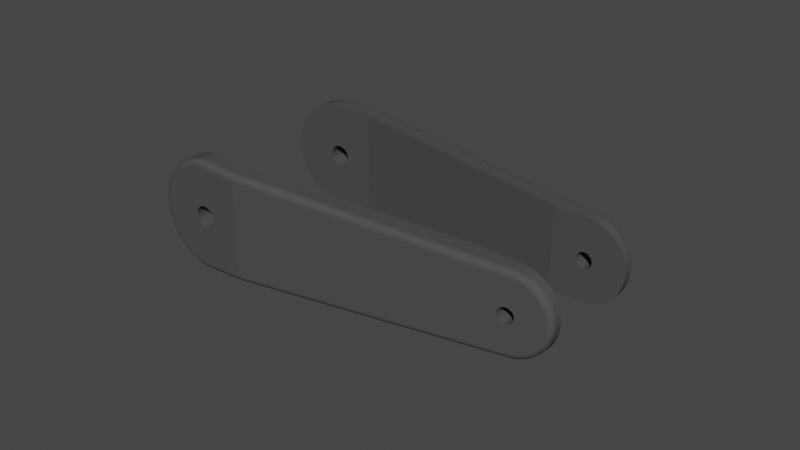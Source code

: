 # Source: upper_lleg.blend  (saved by Blender 2.83.19; exported with 4.5.12 LTS)
import bpy
from mathutils import Matrix  # noqa: F401  (used for matrix-valued properties, if any)

bpy.ops.wm.read_factory_settings(use_empty=True)
scene = bpy.context.scene
scene.name = 'Scene'

# ---- collections
col_upper_lleg = bpy.data.collections.new('upper_lleg'); scene.collection.children.link(col_upper_lleg)

# ---- materials (node trees are filled in below, after node groups)
mat_mattblack = bpy.data.materials.new('MattBlack')
mat_mattblack.alpha_threshold = 0.0
mat_mattblack.use_transparent_shadow = False
mat_mattblack.line_color = (0.0, 0.0, 0.0, 1.0)

# ---- material node trees
mat_mattblack.use_nodes = True; mat_mattblack.node_tree.nodes.clear()
_N = mat_mattblack.node_tree.nodes; _L = mat_mattblack.node_tree.links
n0 = _N.new('ShaderNodeOutputMaterial'); n0.name = 'Material Output'; n0.location = (300, 300)
n1 = _N.new('ShaderNodeBsdfPrincipled'); n1.name = 'Principled BSDF'; n1.location = (10, 300)
n1.distribution = 'GGX'
n1.subsurface_method = 'BURLEY'
n1.inputs[0].default_value = (0.07324, 0.07324, 0.07324, 1.0)
n1.inputs[2].default_value = 0.4
n1.inputs[3].default_value = 1.45
n1.inputs[13].default_value = 0.0
n1.inputs[27].default_value = (0.0, 0.0, 0.0, 1.0)
n1.inputs[28].default_value = 1.0
_L.new(n1.outputs[0], n0.inputs[0])
n0.is_active_output = True

# ---- world
world_world = bpy.data.worlds.new('World'); scene.world = world_world
world_world.use_nodes = True; world_world.node_tree.nodes.clear()
_N = world_world.node_tree.nodes; _L = world_world.node_tree.links
n0 = _N.new('ShaderNodeOutputWorld'); n0.name = 'World Output'; n0.location = (300, 300)
n1 = _N.new('ShaderNodeBackground'); n1.name = 'Background'; n1.location = (10, 300)
n1.inputs[0].default_value = (0.05088, 0.05088, 0.05088, 1.0)
_L.new(n1.outputs[0], n0.inputs[0])
n0.is_active_output = True
world_world.color = (0.05088, 0.05088, 0.05088)
world_world.use_sun_shadow = False
world_world.sun_shadow_jitter_overblur = 0.0

# ---- meshes
me_upper_lleg_v7 = bpy.data.meshes.new('Upper Lleg V7')
me_upper_lleg_v7.from_pydata([(13.09, 31.99, 17.1), (13.03, 31.58, 17.28), (13.03, 31.51, 17.3), (12.97, 31.52, 17.31), (12.97, 31.0, 17.37), (13.12, 32.4, 16.78), (12.96, 32.0, 17.11), (12.94, 32.41, 16.79), (13.14, 32.71, 16.37), (12.92, 32.73, 16.37), (13.15, 32.91, 15.89), (12.9, 32.93, 15.89), (13.04, 32.99, 15.38), (12.96, 33.0, 15.38), (13.13, 32.98, 15.38), (12.87, 33.0, 15.38), (13.13, 32.98, -15.38), (13.15, 32.91, -15.89), (13.04, 32.99, -15.38), (12.9, 32.93, -15.89), (12.96, 33.0, -15.38), (12.87, 33.0, -15.38), (12.92, 32.73, -16.37), (13.14, 32.71, -16.37), (12.94, 32.41, -16.79), (13.12, 32.4, -16.78), (12.96, 32.0, -17.11), (13.09, 31.99, -17.1), (13.03, 31.58, -17.28), (13.03, 31.51, -17.3), (12.97, 31.52, -17.31), (12.97, 31.0, -17.37), (0.9, 31.0, -17.98), (0.8966, 31.52, -17.91), (0.8866, 32.0, -17.71), (0.8707, 32.41, -17.39), (0.85, 32.73, -16.98), (0.8259, 32.93, -16.5), (0.8, 33.0, -15.98), (0.9, 31.0, 17.98), (0.8966, 31.52, 17.91), (-0.8675, 31.0, 17.98), (-0.8642, 31.52, 17.91), (-2.627, 31.0, 17.81), (-2.617, 31.52, 17.74), (-4.36, 31.0, 17.46), (-4.344, 31.52, 17.4), (-6.052, 31.0, 16.95), (-6.029, 31.52, 16.89), (-7.685, 31.0, 16.28), (-7.656, 31.52, 16.22), (-9.245, 31.0, 15.44), (-9.21, 31.52, 15.39), (-10.71, 31.0, 14.46), (-10.67, 31.52, 14.41), (-12.08, 31.0, 13.34), (-12.04, 31.52, 13.29), (-13.33, 31.0, 12.09), (-13.28, 31.52, 12.05), (-14.45, 31.0, 10.73), (-14.4, 31.52, 10.69), (-15.44, 31.0, 9.259), (-15.38, 31.52, 9.224), (-16.27, 31.0, 7.7), (-16.21, 31.52, 7.671), (-16.95, 31.0, 6.067), (-16.88, 31.52, 6.044), (-17.46, 31.0, 4.376), (-17.39, 31.52, 4.36), (-17.8, 31.0, 2.643), (-17.74, 31.52, 2.633), (-17.98, 31.0, 0.8837), (-17.91, 31.52, 0.8804), (-17.98, 31.0, -0.8837), (-17.91, 31.52, -0.8804), (-17.8, 31.0, -2.643), (-17.74, 31.52, -2.633), (-17.46, 31.0, -4.376), (-17.39, 31.52, -4.36), (-16.95, 31.0, -6.067), (-16.88, 31.52, -6.044), (-16.27, 31.0, -7.7), (-16.21, 31.52, -7.671), (-15.44, 31.0, -9.259), (-15.38, 31.52, -9.224), (-14.45, 31.0, -10.73), (-14.4, 31.52, -10.69), (-13.33, 31.0, -12.09), (-13.28, 31.52, -12.05), (-12.08, 31.0, -13.34), (-12.04, 31.52, -13.29), (-10.71, 31.0, -14.46), (-10.67, 31.52, -14.41), (-9.245, 31.0, -15.44), (-9.21, 31.52, -15.39), (-7.685, 31.0, -16.28), (-7.656, 31.52, -16.22), (-6.052, 31.0, -16.95), (-6.029, 31.52, -16.89), (-4.36, 31.0, -17.46), (-4.344, 31.52, -17.4), (-2.627, 31.0, -17.81), (-2.617, 31.52, -17.74), (-0.8675, 31.0, -17.98), (-0.8642, 31.52, -17.91), (-0.8545, 32.0, -17.71), (-0.8392, 32.41, -17.39), (-0.8193, 32.73, -16.98), (-0.796, 32.93, -16.5), (-0.8201, 33.0, -15.98), (-2.41, 32.93, -16.34), (-2.432, 33.0, -15.81), (-4.001, 32.93, -16.03), (-4.019, 33.0, -15.49), (-5.554, 32.93, -15.56), (-5.564, 33.0, -15.0), (-7.052, 32.93, -14.94), (-7.053, 33.0, -14.36), (-8.483, 32.93, -14.17), (-8.469, 33.0, -13.57), (-9.832, 32.93, -13.27), (-9.798, 33.0, -12.65), (-11.09, 32.93, -12.24), (-11.03, 33.0, -11.59), (-12.23, 32.93, -11.1), (-12.14, 33.0, -10.42), (-13.26, 32.93, -9.844), (-13.13, 33.0, -9.137), (-14.17, 32.93, -8.496), (-13.99, 33.0, -7.762), (-14.93, 32.93, -7.066), (-14.7, 33.0, -6.307), (-15.55, 32.93, -5.568), (-15.27, 33.0, -4.788), (-16.02, 32.93, -4.016), (-15.67, 33.0, -3.22), (-16.34, 32.93, -2.425), (-15.92, 33.0, -1.618), (-16.5, 32.93, -0.8109), (-16.0, 33.0, -2.344e-15), (-16.5, 32.93, 0.8109), (-15.92, 33.0, 1.618), (-16.34, 32.93, 2.425), (-15.67, 33.0, 3.22), (-16.02, 32.93, 4.016), (-15.27, 33.0, 4.788), (-15.55, 32.93, 5.568), (-14.7, 33.0, 6.307), (-14.93, 32.93, 7.066), (-13.99, 33.0, 7.762), (-14.17, 32.93, 8.496), (-13.13, 33.0, 9.137), (-13.26, 32.93, 9.844), (-12.14, 33.0, 10.42), (-12.23, 32.93, 11.1), (-11.03, 33.0, 11.59), (-11.09, 32.93, 12.24), (-9.798, 33.0, 12.65), (-9.832, 32.93, 13.27), (-8.469, 33.0, 13.57), (-8.483, 32.93, 14.17), (-7.053, 33.0, 14.36), (-7.052, 32.93, 14.94), (-5.564, 33.0, 15.0), (-5.554, 32.93, 15.56), (-4.019, 33.0, 15.49), (-4.001, 32.93, 16.03), (-2.432, 33.0, 15.81), (-2.41, 32.93, 16.34), (-0.8201, 33.0, 15.98), (-0.796, 32.93, 16.5), (0.8, 33.0, 15.98), (0.8259, 32.93, 16.5), (-0.8193, 32.73, 16.98), (0.85, 32.73, 16.98), (-0.8392, 32.41, 17.39), (0.8707, 32.41, 17.39), (-0.8545, 32.0, 17.71), (0.8866, 32.0, 17.71), (-2.481, 32.73, 16.82), (-4.118, 32.73, 16.49), (-5.716, 32.73, 16.01), (-7.258, 32.73, 15.37), (-8.731, 32.73, 14.59), (-10.12, 32.73, 13.66), (-11.41, 32.73, 12.6), (-12.59, 32.73, 11.42), (-13.65, 32.73, 10.13), (-14.58, 32.73, 8.744), (-15.37, 32.73, 7.272), (-16.01, 32.73, 5.73), (-16.49, 32.73, 4.133), (-16.82, 32.73, 2.496), (-16.98, 32.73, 0.8346), (-16.98, 32.73, -0.8346), (-16.82, 32.73, -2.496), (-16.49, 32.73, -4.133), (-16.01, 32.73, -5.73), (-15.37, 32.73, -7.272), (-14.58, 32.73, -8.744), (-13.65, 32.73, -10.13), (-12.59, 32.73, -11.42), (-11.41, 32.73, -12.6), (-10.12, 32.73, -13.66), (-8.731, 32.73, -14.59), (-7.258, 32.73, -15.37), (-5.716, 32.73, -16.01), (-4.118, 32.73, -16.49), (-2.481, 32.73, -16.82), (-2.541, 32.41, 17.23), (-4.218, 32.41, 16.9), (-5.855, 32.41, 16.4), (-7.435, 32.41, 15.75), (-8.944, 32.41, 14.94), (-10.37, 32.41, 13.99), (-11.69, 32.41, 12.91), (-12.9, 32.41, 11.7), (-13.98, 32.41, 10.38), (-14.93, 32.41, 8.957), (-15.74, 32.41, 7.45), (-16.4, 32.41, 5.87), (-16.89, 32.41, 4.234), (-17.23, 32.41, 2.557), (-17.39, 32.41, 0.855), (-17.39, 32.41, -0.855), (-17.23, 32.41, -2.557), (-16.89, 32.41, -4.234), (-16.4, 32.41, -5.87), (-15.74, 32.41, -7.45), (-14.93, 32.41, -8.957), (-13.98, 32.41, -10.38), (-12.9, 32.41, -11.7), (-11.69, 32.41, -12.91), (-10.37, 32.41, -13.99), (-8.944, 32.41, -14.94), (-7.435, 32.41, -15.75), (-5.855, 32.41, -16.4), (-4.218, 32.41, -16.9), (-2.541, 32.41, -17.23), (-2.587, 32.0, 17.54), (-4.295, 32.0, 17.2), (-5.962, 32.0, 16.7), (-7.571, 32.0, 16.03), (-9.107, 32.0, 15.21), (-10.56, 32.0, 14.25), (-11.9, 32.0, 13.14), (-13.13, 32.0, 11.91), (-14.24, 32.0, 10.57), (-15.21, 32.0, 9.121), (-16.03, 32.0, 7.586), (-16.69, 32.0, 5.977), (-17.2, 32.0, 4.311), (-17.54, 32.0, 2.603), (-17.71, 32.0, 0.8706), (-17.71, 32.0, -0.8706), (-17.54, 32.0, -2.603), (-17.2, 32.0, -4.311), (-16.69, 32.0, -5.977), (-16.03, 32.0, -7.586), (-15.21, 32.0, -9.121), (-14.24, 32.0, -10.57), (-13.13, 32.0, -11.91), (-11.9, 32.0, -13.14), (-10.56, 32.0, -14.25), (-9.107, 32.0, -15.21), (-7.571, 32.0, -16.03), (-5.962, 32.0, -16.7), (-4.295, 32.0, -17.2), (-2.587, 32.0, -17.54), (100.8, 21.51, -11.5), (89.86, 22.94, -12.05), (100.8, 21.58, -10.99), (78.9, 24.36, -12.6), (67.94, 25.79, -13.15), (67.94, 25.59, -13.63), (56.98, 27.01, -14.18), (56.96, 26.7, -14.59), (46.0, 28.12, -15.14), (45.97, 27.71, -15.46), (35.01, 29.14, -16.0), (34.95, 28.66, -16.21), (23.99, 30.09, -16.75), (89.86, 22.74, -12.53), (100.8, 21.32, -11.98), (89.84, 22.42, -12.94), (100.8, 21.0, -12.39), (89.8, 22.01, -13.26), (100.8, 20.59, -12.71), (89.75, 21.54, -13.46), (100.7, 20.11, -12.91), (100.7, 19.6, -12.98), (56.87, 25.81, -15.11), (67.83, 24.39, -14.56), (78.79, 22.96, -14.01), (78.84, 23.44, -13.81), (24.05, 30.56, -16.55), (24.08, 30.97, -16.23), (24.1, 31.29, -15.82), (24.1, 31.49, -15.34), (56.98, 27.21, -13.7), (46.02, 28.64, -14.24), (35.06, 30.06, -14.79), (35.06, 29.86, -15.27), (78.9, 24.16, -13.08), (78.88, 23.85, -13.49), (46.02, 28.44, -14.72), (67.92, 25.27, -14.04), (56.93, 26.29, -14.91), (45.91, 27.24, -15.66), (35.04, 29.55, -15.69), (67.89, 24.86, -14.36), (102.1, 21.41, 10.84), (100.8, 21.58, 10.99), (101.9, 21.39, 11.32), (100.8, 21.51, 11.5), (101.9, 21.31, 11.58), (100.8, 21.32, 11.98), (102.0, 21.19, 11.83), (102.0, 21.04, 12.06), (103.1, 21.05, 11.61), (103.1, 20.9, 11.83), (104.2, 20.91, 11.28), (104.2, 20.76, 11.5), (105.2, 20.78, 10.85), (105.3, 20.63, 11.06), (106.2, 20.65, 10.32), (106.3, 20.5, 10.52), (107.2, 20.53, 9.704), (107.3, 20.38, 9.89), (108.0, 20.42, 9.0), (108.2, 20.26, 9.172), (108.9, 20.32, 8.214), (109.0, 20.16, 8.371), (109.6, 20.22, 7.354), (109.7, 20.07, 7.494), (110.2, 20.14, 6.429), (110.4, 19.98, 6.551), (110.8, 20.07, 5.448), (111.0, 19.91, 5.551), (111.3, 20.01, 4.418), (111.5, 19.85, 4.501), (111.6, 19.96, 3.349), (111.8, 19.81, 3.412), (111.9, 19.93, 2.249), (112.1, 19.77, 2.291), (112.1, 19.91, 1.13), (112.3, 19.75, 1.151), (112.1, 19.9, -1.501e-05), (112.3, 19.75, -1.511e-05), (112.1, 19.91, -1.13), (112.3, 19.75, -1.151), (111.9, 19.93, -2.249), (112.1, 19.77, -2.291), (111.6, 19.96, -3.349), (111.8, 19.81, -3.412), (111.3, 20.01, -4.418), (111.5, 19.85, -4.501), (110.8, 20.07, -5.448), (111.0, 19.91, -5.551), (110.2, 20.14, -6.43), (110.4, 19.98, -6.552), (109.6, 20.22, -7.355), (109.7, 20.07, -7.495), (108.9, 20.32, -8.214), (109.0, 20.16, -8.371), (108.0, 20.42, -8.999), (108.2, 20.26, -9.171), (107.2, 20.53, -9.704), (107.3, 20.38, -9.89), (106.2, 20.65, -10.32), (106.3, 20.5, -10.52), (105.2, 20.78, -10.85), (105.3, 20.62, -11.06), (104.2, 20.91, -11.28), (104.2, 20.76, -11.5), (103.1, 21.05, -11.61), (103.1, 20.9, -11.83), (102.0, 21.19, -11.83), (102.0, 21.04, -12.06), (102.0, 20.86, -12.27), (102.0, 20.61, -12.48), (103.1, 20.47, -12.24), (103.2, 20.21, -12.4), (104.3, 20.07, -12.05), (104.3, 19.8, -12.17), (105.4, 19.67, -11.7), (105.4, 19.37, -11.78), (106.5, 19.25, -11.21), (106.2, 18.99, -11.4), (107.5, 18.85, -10.63), (107.6, 19.14, -10.54), (108.5, 19.03, -9.777), (107.6, 19.42, -10.47), (108.5, 19.31, -9.71), (107.5, 19.7, -10.37), (108.5, 19.59, -9.613), (107.5, 19.95, -10.23), (108.4, 19.84, -9.487), (107.4, 20.19, -10.06), (108.3, 20.08, -9.328), (100.8, 21.0, 12.39), (102.0, 20.86, 12.27), (103.1, 20.71, 12.04), (104.3, 20.58, 11.69), (105.3, 20.44, 11.25), (106.4, 20.32, 10.7), (107.4, 20.19, 10.06), (108.3, 20.08, 9.328), (109.1, 19.98, 8.513), (109.9, 19.88, 7.622), (110.6, 19.8, 6.663), (111.1, 19.73, 5.645), (111.6, 19.67, 4.578), (112.0, 19.62, 3.47), (112.3, 19.59, 2.33), (112.4, 19.57, 1.17), (112.5, 19.56, -1.527e-05), (112.4, 19.57, -1.17), (112.3, 19.59, -2.33), (112.0, 19.62, -3.47), (111.6, 19.67, -4.578), (111.1, 19.73, -5.645), (110.6, 19.8, -6.663), (109.9, 19.88, -7.622), (109.1, 19.98, -8.513), (102.0, 20.61, 12.48), (100.8, 20.59, 12.71), (102.0, 20.35, 12.64), (100.7, 20.11, 12.91), (101.9, 20.07, 12.76), (101.9, 19.77, 12.83), (103.1, 19.93, 12.52), (103.1, 19.63, 12.6), (104.3, 19.8, 12.17), (104.3, 19.5, 12.24), (105.4, 19.67, 11.7), (105.4, 19.37, 11.78), (106.5, 19.54, 11.14), (106.5, 19.25, 11.21), (107.6, 19.42, 10.47), (107.6, 19.14, 10.54), (108.5, 19.31, 9.711), (108.5, 19.03, 9.778), (109.4, 19.21, 8.863), (109.4, 18.93, 8.926), (110.2, 19.12, 7.936), (110.2, 18.84, 7.993), (110.9, 19.04, 6.938), (110.9, 18.76, 6.989), (111.5, 18.97, 5.879), (111.5, 18.69, 5.922), (112.0, 18.91, 4.768), (112.1, 18.63, 4.803), (112.4, 18.87, 3.614), (112.5, 18.59, 3.641), (112.7, 18.83, 2.427), (112.7, 18.55, 2.446), (112.9, 18.81, 1.219), (112.9, 18.53, 1.228), (112.9, 18.81, -1.64e-05), (113.0, 18.53, -1.7e-05), (112.9, 18.81, -1.219), (112.9, 18.53, -1.228), (112.7, 18.83, -2.427), (112.7, 18.55, -2.446), (112.4, 18.87, -3.614), (112.5, 18.59, -3.641), (112.0, 18.91, -4.768), (112.1, 18.63, -4.803), (111.5, 18.97, -5.88), (111.5, 18.69, -5.923), (110.9, 19.04, -6.939), (110.9, 18.76, -6.989), (110.2, 19.12, -7.937), (110.2, 18.84, -7.994), (109.4, 19.21, -8.864), (109.4, 18.93, -8.926), (100.7, 19.6, 12.98), (102.1, 19.44, 12.83), (103.5, 19.28, 12.51), (104.9, 19.13, 12.03), (106.2, 18.99, 11.4), (107.5, 18.85, 10.63), (108.6, 18.72, 9.723), (109.7, 18.61, 8.691), (110.6, 18.51, 7.549), (111.4, 18.42, 6.311), (112.0, 18.35, 4.994), (112.5, 18.3, 3.613), (112.8, 18.26, 2.186), (113.0, 18.25, 0.7318), (113.0, 18.25, -0.7318), (112.8, 18.26, -2.186), (112.5, 18.3, -3.613), (112.0, 18.35, -4.994), (111.4, 18.42, -6.311), (110.6, 18.51, -7.549), (109.7, 18.61, -8.691), (108.6, 18.72, -9.723), (104.9, 19.13, -12.03), (104.3, 19.5, -12.24), (103.1, 19.93, -12.52), (102.0, 20.35, -12.64), (103.5, 19.28, -12.51), (103.1, 19.63, -12.6), (101.9, 20.07, -12.76), (102.1, 19.44, -12.83), (101.9, 19.77, -12.83), (101.9, 21.31, -11.58), (101.9, 21.39, -11.32), (102.1, 21.41, -10.84), (103.0, 21.26, -11.11), (103.4, 21.24, -10.53), (104.0, 21.12, -10.8), (104.7, 21.08, -10.07), (105.0, 20.99, -10.39), (105.9, 20.93, -9.454), (106.0, 20.87, -9.887), (106.9, 20.75, -9.296), (107.0, 20.66, -9.505), (107.9, 20.54, -8.815), (107.0, 20.78, -8.701), (107.7, 20.64, -8.622), (108.7, 20.44, -8.047), (108.0, 20.65, -7.82), (108.5, 20.54, -7.872), (109.4, 20.35, -7.206), (108.9, 20.53, -6.823), (109.2, 20.45, -7.049), (110.1, 20.27, -6.3), (109.9, 20.36, -6.164), (109.7, 20.44, -5.726), (110.4, 20.29, -5.223), (110.3, 20.35, -4.544), (110.8, 20.24, -4.236), (110.8, 20.29, -3.294), (111.2, 20.19, -3.211), (111.1, 20.25, -1.996), (111.5, 20.16, -2.157), (111.6, 20.14, -1.083), (111.8, 20.04, -1.107), (111.9, 20.03, -1.496e-05), (111.2, 20.23, -0.6687), (111.7, 20.13, -1.496e-05), (111.8, 20.04, 1.107), (111.2, 20.23, 0.6687), (111.6, 20.14, 1.083), (111.7, 20.06, 2.204), (111.1, 20.25, 1.996), (111.5, 20.16, 2.157), (111.4, 20.09, 3.281), (111.2, 20.19, 3.211), (110.8, 20.29, 3.294), (110.8, 20.24, 4.236), (110.3, 20.35, 4.544), (110.4, 20.29, 5.223), (109.7, 20.44, 5.726), (109.9, 20.36, 6.163), (108.9, 20.53, 6.823), (109.2, 20.45, 7.049), (108.5, 20.54, 7.871), (108.7, 20.44, 8.047), (107.9, 20.54, 8.816), (108.0, 20.65, 7.82), (107.7, 20.64, 8.623), (107.0, 20.66, 9.505), (107.0, 20.78, 8.701), (106.9, 20.75, 9.296), (106.1, 20.78, 10.11), (105.9, 20.93, 9.454), (106.0, 20.87, 9.885), (105.1, 20.9, 10.62), (105.0, 20.99, 10.39), (104.7, 21.08, 10.07), (104.0, 21.12, 10.8), (103.4, 21.24, 10.53), (103.0, 21.26, 11.11), (103.2, 20.21, 12.4), (104.3, 20.07, 12.05), (105.4, 19.94, 11.59), (106.5, 19.82, 11.03), (107.5, 19.7, 10.37), (108.5, 19.59, 9.613), (109.3, 19.48, 8.774), (110.1, 19.39, 7.855), (110.8, 19.31, 6.867), (111.4, 19.24, 5.818), (111.9, 19.18, 4.718), (112.3, 19.13, 3.576), (112.6, 19.1, 2.402), (112.8, 19.08, 1.206), (112.8, 19.07, -1.592e-05), (112.8, 19.08, -1.206), (112.6, 19.1, -2.402), (112.3, 19.13, -3.576), (111.9, 19.18, -4.718), (111.4, 19.24, -5.819), (110.8, 19.31, -6.868), (110.1, 19.39, -7.856), (109.3, 19.48, -8.774), (103.1, 20.47, 12.24), (104.3, 20.33, 11.89), (105.4, 20.2, 11.44), (106.5, 20.07, 10.88), (107.5, 19.95, 10.23), (108.4, 19.84, 9.487), (109.2, 19.74, 8.658), (110.0, 19.64, 7.752), (110.7, 19.56, 6.776), (111.3, 19.49, 5.741), (111.8, 19.43, 4.656), (112.2, 19.39, 3.529), (112.5, 19.35, 2.37), (112.6, 19.33, 1.19), (112.7, 19.33, -1.555e-05), (112.6, 19.33, -1.19), (112.5, 19.35, -2.37), (112.2, 19.39, -3.529), (111.8, 19.43, -4.656), (111.3, 19.49, -5.742), (110.7, 19.56, -6.777), (110.0, 19.64, -7.752), (109.2, 19.74, -8.658), (103.0, 21.17, 11.36), (104.1, 21.03, 11.04), (109.4, 20.35, 7.205), (110.1, 20.27, 6.299), (110.6, 20.2, 5.338), (111.1, 20.14, 4.329), (111.7, 20.06, -2.204), (111.4, 20.09, -3.281), (111.1, 20.14, -4.329), (110.6, 20.2, -5.338), (106.5, 19.54, -11.14), (106.5, 19.82, -11.03), (105.4, 19.94, -11.59), (106.5, 20.07, -10.88), (105.4, 20.2, -11.44), (104.3, 20.33, -11.89), (106.4, 20.32, -10.7), (105.3, 20.44, -11.25), (104.3, 20.58, -11.7), (103.1, 20.71, -12.04), (106.1, 20.78, -10.11), (105.1, 20.9, -10.63), (104.1, 21.03, -11.05), (103.0, 21.17, -11.36), (24.1, 31.49, 15.34), (35.06, 30.06, 14.79), (46.02, 28.64, 14.24), (46.02, 28.44, 14.72), (56.98, 27.01, 14.18), (56.96, 26.7, 14.59), (67.92, 25.27, 14.04), (67.89, 24.86, 14.36), (78.84, 23.44, 13.81), (78.79, 22.96, 14.01), (89.75, 21.54, 13.46), (24.1, 31.29, 15.82), (24.08, 30.97, 16.23), (24.05, 30.56, 16.55), (23.99, 30.09, 16.75), (56.87, 25.81, 15.11), (45.91, 27.24, 15.66), (34.95, 28.66, 16.21), (35.01, 29.14, 16.0), (89.8, 22.01, 13.26), (89.84, 22.42, 12.94), (89.86, 22.74, 12.53), (89.86, 22.94, 12.05), (56.98, 27.21, 13.7), (67.94, 25.79, 13.15), (78.9, 24.36, 12.6), (78.9, 24.16, 13.08), (35.06, 29.86, 15.27), (35.04, 29.55, 15.69), (67.94, 25.59, 13.63), (46.0, 28.12, 15.14), (56.93, 26.29, 14.91), (67.83, 24.39, 14.56), (78.88, 23.85, 13.49), (45.97, 27.71, 15.46), (12.55, 26.0, 17.39), (89.47, 16.0, 13.54), (100.7, 16.0, 12.98), (0.9, 26.0, 17.98), (-0.8675, 26.0, 17.98), (-2.627, 26.0, 17.81), (-4.36, 26.0, 17.46), (-6.052, 26.0, 16.95), (-7.685, 26.0, 16.28), (-9.245, 26.0, 15.44), (-10.71, 26.0, 14.46), (-12.08, 26.0, 13.34), (-13.33, 26.0, 12.09), (-14.45, 26.0, 10.73), (-15.44, 26.0, 9.259), (-16.27, 26.0, 7.7), (-16.95, 26.0, 6.067), (-17.46, 26.0, 4.376), (-17.8, 26.0, 2.643), (-17.98, 26.0, 0.8837), (-17.98, 26.0, -0.8837), (-17.8, 26.0, -2.643), (-17.46, 26.0, -4.376), (-16.95, 26.0, -6.067), (-16.27, 26.0, -7.7), (-15.44, 26.0, -9.259), (-14.45, 26.0, -10.73), (-13.33, 26.0, -12.09), (-12.08, 26.0, -13.34), (-10.71, 26.0, -14.46), (-9.245, 26.0, -15.44), (-7.685, 26.0, -16.28), (-6.052, 26.0, -16.95), (-4.36, 26.0, -17.46), (-2.627, 26.0, -17.81), (-0.8675, 26.0, -17.98), (0.9, 26.0, -17.98), (-3.418, 33.0, -0.7524), (-3.5, 33.0, -4.286e-16), (-3.177, 33.0, -1.47), (-2.786, 33.0, -2.118), (-2.266, 33.0, -2.668), (-1.639, 33.0, -3.092), (-0.9363, 33.0, -3.372), (-0.1895, 33.0, -3.495), (0.5662, 33.0, -3.454), (1.295, 33.0, -3.251), (1.964, 33.0, -2.897), (2.541, 33.0, -2.407), (2.999, 33.0, -1.804), (3.317, 33.0, -1.118), (3.479, 33.0, -0.3784), (3.479, 33.0, 0.3784), (3.317, 33.0, 1.118), (2.999, 33.0, 1.804), (2.541, 33.0, 2.407), (1.964, 33.0, 2.897), (1.295, 33.0, 3.251), (0.5662, 33.0, 3.454), (-0.1895, 33.0, 3.495), (-0.9363, 33.0, 3.372), (-1.639, 33.0, 3.092), (-2.266, 33.0, 2.668), (-2.786, 33.0, 2.118), (-3.177, 33.0, 1.47), (-3.418, 33.0, 0.7524), (97.59, 22.0, -0.647), (97.5, 22.01, -3.062e-16), (97.59, 22.0, 0.647), (97.83, 21.97, 1.25), (98.23, 21.92, 1.768), (98.75, 21.85, 2.165), (99.35, 21.77, 2.415), (97.83, 21.97, -1.25), (98.23, 21.92, -1.768), (98.75, 21.85, -2.165), (99.35, 21.77, -2.415), (100.0, 21.69, -2.5), (100.6, 21.61, -2.415), (101.2, 21.53, -2.165), (101.8, 21.46, -1.768), (102.2, 21.41, -1.25), (102.4, 21.38, -0.647), (102.5, 21.36, 0.0), (102.4, 21.38, 0.647), (102.2, 21.41, 1.25), (101.8, 21.46, 1.768), (101.2, 21.53, 2.165), (100.6, 21.61, 2.415), (100.0, 21.69, 2.5), (-3.418, 26.0, -0.7524), (-3.5, 26.0, 4.286e-16), (-3.418, 26.0, 0.7524), (-3.177, 26.0, 1.47), (-2.786, 26.0, 2.118), (-2.266, 26.0, 2.668), (-1.639, 26.0, 3.092), (-0.9363, 26.0, 3.372), (-0.1895, 26.0, 3.495), (0.5662, 26.0, 3.454), (1.295, 26.0, 3.251), (1.964, 26.0, 2.897), (2.541, 26.0, 2.407), (2.999, 26.0, 1.804), (3.317, 26.0, 1.118), (3.479, 26.0, 0.3784), (3.479, 26.0, -0.3784), (3.317, 26.0, -1.118), (2.999, 26.0, -1.804), (2.541, 26.0, -2.407), (1.964, 26.0, -2.897), (1.295, 26.0, -3.251), (0.5662, 26.0, -3.454), (-0.1895, 26.0, -3.495), (-0.9363, 26.0, -3.372), (-1.639, 26.0, -3.092), (-2.266, 26.0, -2.668), (-2.786, 26.0, -2.118), (-3.177, 26.0, -1.47), (97.59, 16.0, -0.647), (97.5, 16.0, 3.062e-16), (97.83, 16.0, -1.25), (98.23, 16.0, -1.768), (98.75, 16.0, -2.165), (99.35, 16.0, -2.415), (100.0, 16.0, -2.5), (100.6, 16.0, -2.415), (101.2, 16.0, -2.165), (101.8, 16.0, -1.768), (102.2, 16.0, -1.25), (102.4, 16.0, -0.647), (102.5, 16.0, 0.0), (102.4, 16.0, 0.647), (102.2, 16.0, 1.25), (101.8, 16.0, 1.768), (101.2, 16.0, 2.165), (100.6, 16.0, 2.415), (100.0, 16.0, 2.5), (99.35, 16.0, 2.415), (98.75, 16.0, 2.165), (98.23, 16.0, 1.768), (97.83, 16.0, 1.25), (97.59, 16.0, 0.647), (12.55, 26.0, -17.39), (89.47, 16.0, -13.54), (100.7, 16.0, -12.98), (102.1, 16.0, -12.83), (103.5, 16.0, -12.51), (102.1, 16.0, 12.83), (103.5, 16.0, 12.51), (104.9, 16.0, 12.03), (106.2, 16.0, 11.4), (107.5, 16.0, 10.63), (108.6, 16.0, 9.723), (109.7, 16.0, 8.691), (110.6, 16.0, 7.549), (111.4, 16.0, 6.311), (112.0, 16.0, 4.994), (112.5, 16.0, 3.613), (112.8, 16.0, 2.186), (113.0, 16.0, 0.7318), (113.0, 16.0, -0.7318), (112.8, 16.0, -2.186), (112.5, 16.0, -3.613), (112.0, 16.0, -4.994), (111.4, 16.0, -6.311), (110.6, 16.0, -7.549), (109.7, 16.0, -8.691), (108.6, 16.0, -9.723), (107.5, 16.0, -10.63), (106.2, 16.0, -11.4), (104.9, 16.0, -12.03), (12.87, -33.0, 15.38), (12.96, -33.0, 15.38), (12.9, -32.93, 15.89), (13.04, -32.99, 15.38), (13.15, -32.91, 15.89), (13.13, -32.98, 15.38), (12.92, -32.73, 16.37), (13.14, -32.71, 16.37), (12.94, -32.41, 16.79), (13.12, -32.4, 16.78), (12.96, -32.0, 17.11), (13.09, -31.99, 17.1), (13.03, -31.58, 17.28), (13.03, -31.51, 17.3), (12.97, -31.52, 17.31), (12.97, -31.0, 17.37), (13.13, -32.98, -15.38), (13.04, -32.99, -15.38), (13.15, -32.91, -15.89), (12.9, -32.93, -15.89), (12.92, -32.73, -16.37), (12.96, -33.0, -15.38), (12.87, -33.0, -15.38), (13.14, -32.71, -16.37), (12.94, -32.41, -16.79), (13.12, -32.4, -16.78), (12.96, -32.0, -17.11), (13.09, -31.99, -17.1), (12.97, -31.52, -17.31), (13.03, -31.58, -17.28), (13.03, -31.51, -17.3), (12.97, -31.0, -17.37), (0.8, -33.0, -15.98), (0.8259, -32.93, -16.5), (0.85, -32.73, -16.98), (0.8707, -32.41, -17.39), (0.8866, -32.0, -17.71), (0.8966, -31.52, -17.91), (0.9, -31.0, -17.98), (-0.8201, -33.0, 15.98), (0.8, -33.0, 15.98), (-0.796, -32.93, 16.5), (0.8259, -32.93, 16.5), (0.85, -32.73, 16.98), (-0.8193, -32.73, 16.98), (0.8707, -32.41, 17.39), (-0.8392, -32.41, 17.39), (0.8866, -32.0, 17.71), (-0.8545, -32.0, 17.71), (0.8966, -31.52, 17.91), (-0.8642, -31.52, 17.91), (0.9, -31.0, 17.98), (-0.8675, -31.0, 17.98), (-2.617, -31.52, 17.74), (-2.627, -31.0, 17.81), (-4.344, -31.52, 17.4), (-4.36, -31.0, 17.46), (-6.029, -31.52, 16.89), (-6.052, -31.0, 16.95), (-7.656, -31.52, 16.22), (-7.685, -31.0, 16.28), (-9.21, -31.52, 15.39), (-9.245, -31.0, 15.44), (-10.67, -31.52, 14.41), (-10.71, -31.0, 14.46), (-12.04, -31.52, 13.29), (-12.08, -31.0, 13.34), (-13.28, -31.52, 12.05), (-13.33, -31.0, 12.09), (-14.4, -31.52, 10.69), (-14.45, -31.0, 10.73), (-15.38, -31.52, 9.224), (-15.44, -31.0, 9.259), (-16.21, -31.52, 7.671), (-16.27, -31.0, 7.7), (-16.88, -31.52, 6.044), (-16.95, -31.0, 6.067), (-17.39, -31.52, 4.36), (-17.46, -31.0, 4.376), (-17.74, -31.52, 2.633), (-17.8, -31.0, 2.643), (-17.91, -31.52, 0.8804), (-17.98, -31.0, 0.8837), (-17.91, -31.52, -0.8804), (-17.98, -31.0, -0.8837), (-17.74, -31.52, -2.633), (-17.8, -31.0, -2.643), (-17.39, -31.52, -4.36), (-17.46, -31.0, -4.376), (-16.88, -31.52, -6.044), (-16.95, -31.0, -6.067), (-16.21, -31.52, -7.671), (-16.27, -31.0, -7.7), (-15.38, -31.52, -9.224), (-15.44, -31.0, -9.259), (-14.4, -31.52, -10.69), (-14.45, -31.0, -10.73), (-13.28, -31.52, -12.05), (-13.33, -31.0, -12.09), (-12.04, -31.52, -13.29), (-12.08, -31.0, -13.34), (-10.67, -31.52, -14.41), (-10.71, -31.0, -14.46), (-9.21, -31.52, -15.39), (-9.245, -31.0, -15.44), (-7.656, -31.52, -16.22), (-7.685, -31.0, -16.28), (-6.029, -31.52, -16.89), (-6.052, -31.0, -16.95), (-4.344, -31.52, -17.4), (-4.36, -31.0, -17.46), (-2.617, -31.52, -17.74), (-2.627, -31.0, -17.81), (-0.8642, -31.52, -17.91), (-0.8675, -31.0, -17.98), (-0.8545, -32.0, -17.71), (-2.587, -32.0, -17.54), (-4.295, -32.0, -17.2), (-5.962, -32.0, -16.7), (-7.571, -32.0, -16.03), (-9.107, -32.0, -15.21), (-10.56, -32.0, -14.25), (-11.9, -32.0, -13.14), (-13.13, -32.0, -11.91), (-14.24, -32.0, -10.57), (-15.21, -32.0, -9.121), (-16.03, -32.0, -7.586), (-16.69, -32.0, -5.977), (-17.2, -32.0, -4.311), (-17.54, -32.0, -2.603), (-17.71, -32.0, -0.8706), (-17.71, -32.0, 0.8706), (-17.54, -32.0, 2.603), (-17.2, -32.0, 4.311), (-16.69, -32.0, 5.977), (-16.03, -32.0, 7.586), (-15.21, -32.0, 9.121), (-14.24, -32.0, 10.57), (-13.13, -32.0, 11.91), (-11.9, -32.0, 13.14), (-10.56, -32.0, 14.25), (-9.107, -32.0, 15.21), (-7.571, -32.0, 16.03), (-5.962, -32.0, 16.7), (-4.295, -32.0, 17.2), (-2.587, -32.0, 17.54), (-0.8392, -32.41, -17.39), (-2.541, -32.41, -17.23), (-4.218, -32.41, -16.9), (-5.855, -32.41, -16.4), (-7.435, -32.41, -15.75), (-8.944, -32.41, -14.94), (-10.37, -32.41, -13.99), (-11.69, -32.41, -12.91), (-12.9, -32.41, -11.7), (-13.98, -32.41, -10.38), (-14.93, -32.41, -8.957), (-15.74, -32.41, -7.45), (-16.4, -32.41, -5.87), (-16.89, -32.41, -4.234), (-17.23, -32.41, -2.557), (-17.39, -32.41, -0.855), (-17.39, -32.41, 0.855), (-17.23, -32.41, 2.557), (-16.89, -32.41, 4.234), (-16.4, -32.41, 5.87), (-15.74, -32.41, 7.45), (-14.93, -32.41, 8.957), (-13.98, -32.41, 10.38), (-12.9, -32.41, 11.7), (-11.69, -32.41, 12.91), (-10.37, -32.41, 13.99), (-8.944, -32.41, 14.94), (-7.435, -32.41, 15.75), (-5.855, -32.41, 16.4), (-4.218, -32.41, 16.9), (-2.541, -32.41, 17.23), (-0.8193, -32.73, -16.98), (-2.481, -32.73, -16.82), (-4.118, -32.73, -16.49), (-5.716, -32.73, -16.01), (-7.258, -32.73, -15.37), (-8.731, -32.73, -14.59), (-10.12, -32.73, -13.66), (-11.41, -32.73, -12.6), (-12.59, -32.73, -11.42), (-13.65, -32.73, -10.13), (-14.58, -32.73, -8.744), (-15.37, -32.73, -7.272), (-16.01, -32.73, -5.73), (-16.49, -32.73, -4.133), (-16.82, -32.73, -2.496), (-16.98, -32.73, -0.8346), (-16.98, -32.73, 0.8346), (-16.82, -32.73, 2.496), (-16.49, -32.73, 4.133), (-16.01, -32.73, 5.73), (-15.37, -32.73, 7.272), (-14.58, -32.73, 8.744), (-13.65, -32.73, 10.13), (-12.59, -32.73, 11.42), (-11.41, -32.73, 12.6), (-10.12, -32.73, 13.66), (-8.731, -32.73, 14.59), (-7.258, -32.73, 15.37), (-5.716, -32.73, 16.01), (-4.118, -32.73, 16.49), (-2.481, -32.73, 16.82), (-0.796, -32.93, -16.5), (-2.41, -32.93, -16.34), (-4.001, -32.93, -16.03), (-5.554, -32.93, -15.56), (-7.052, -32.93, -14.94), (-8.483, -32.93, -14.17), (-9.832, -32.93, -13.27), (-11.09, -32.93, -12.24), (-12.23, -32.93, -11.1), (-13.26, -32.93, -9.844), (-14.17, -32.93, -8.496), (-14.93, -32.93, -7.066), (-15.55, -32.93, -5.568), (-16.02, -32.93, -4.016), (-16.34, -32.93, -2.425), (-16.5, -32.93, -0.8109), (-16.5, -32.93, 0.8109), (-16.34, -32.93, 2.425), (-16.02, -32.93, 4.016), (-15.55, -32.93, 5.568), (-14.93, -32.93, 7.066), (-14.17, -32.93, 8.496), (-13.26, -32.93, 9.844), (-12.23, -32.93, 11.1), (-11.09, -32.93, 12.24), (-9.832, -32.93, 13.27), (-8.483, -32.93, 14.17), (-7.052, -32.93, 14.94), (-5.554, -32.93, 15.56), (-4.001, -32.93, 16.03), (-2.41, -32.93, 16.34), (-0.8201, -33.0, -15.98), (-2.432, -33.0, -15.81), (-4.019, -33.0, -15.49), (-5.564, -33.0, -15.0), (-7.053, -33.0, -14.36), (-8.469, -33.0, -13.57), (-9.798, -33.0, -12.65), (-11.03, -33.0, -11.59), (-12.14, -33.0, -10.42), (-13.13, -33.0, -9.137), (-13.99, -33.0, -7.762), (-14.7, -33.0, -6.307), (-15.27, -33.0, -4.788), (-15.67, -33.0, -3.22), (-15.92, -33.0, -1.618), (-16.0, -33.0, 1.209e-15), (-15.92, -33.0, 1.618), (-15.67, -33.0, 3.22), (-15.27, -33.0, 4.788), (-14.7, -33.0, 6.307), (-13.99, -33.0, 7.762), (-13.13, -33.0, 9.137), (-12.14, -33.0, 10.42), (-11.03, -33.0, 11.59), (-9.798, -33.0, 12.65), (-8.469, -33.0, 13.57), (-7.053, -33.0, 14.36), (-5.564, -33.0, 15.0), (-4.019, -33.0, 15.49), (-2.432, -33.0, 15.81), (100.7, -20.11, -12.91), (89.75, -21.54, -13.46), (100.7, -19.6, -12.98), (78.79, -22.96, -14.01), (67.83, -24.39, -14.56), (67.89, -24.86, -14.36), (56.93, -26.29, -14.91), (56.96, -26.7, -14.59), (46.0, -28.12, -15.14), (46.02, -28.44, -14.72), (35.06, -29.86, -15.27), (35.06, -30.06, -14.79), (24.1, -31.49, -15.34), (89.8, -22.01, -13.26), (100.8, -20.59, -12.71), (89.84, -22.42, -12.94), (100.8, -21.0, -12.39), (89.86, -22.74, -12.53), (100.8, -21.32, -11.98), (89.86, -22.94, -12.05), (100.8, -21.51, -11.5), (100.8, -21.58, -10.99), (56.98, -27.21, -13.7), (67.94, -25.79, -13.15), (78.9, -24.36, -12.6), (78.9, -24.16, -13.08), (24.1, -31.29, -15.82), (24.08, -30.97, -16.23), (24.05, -30.56, -16.55), (23.99, -30.09, -16.75), (56.87, -25.81, -15.11), (45.91, -27.24, -15.66), (34.95, -28.66, -16.21), (35.01, -29.14, -16.0), (78.84, -23.44, -13.81), (78.88, -23.85, -13.49), (45.97, -27.71, -15.46), (67.92, -25.27, -14.04), (56.98, -27.01, -14.18), (46.02, -28.64, -14.24), (35.04, -29.55, -15.69), (67.94, -25.59, -13.63), (102.1, -19.44, 12.83), (100.7, -19.6, 12.98), (101.9, -19.9, 12.81), (100.7, -20.11, 12.91), (101.9, -20.16, 12.72), (100.8, -20.59, 12.71), (102.0, -20.41, 12.61), (102.0, -20.65, 12.45), (103.2, -20.27, 12.37), (103.1, -20.51, 12.22), (104.3, -20.14, 12.01), (104.3, -20.37, 11.87), (105.4, -20.01, 11.56), (105.4, -20.24, 11.41), (106.5, -19.88, 10.99), (106.4, -20.11, 10.86), (107.5, -19.76, 10.34), (107.4, -19.99, 10.21), (108.4, -19.65, 9.586), (108.4, -19.88, 9.467), (109.3, -19.55, 8.749), (109.2, -19.77, 8.64), (110.1, -19.45, 7.833), (110.0, -19.68, 7.735), (110.8, -19.37, 6.847), (110.7, -19.6, 6.762), (111.4, -19.3, 5.802), (111.3, -19.52, 5.729), (111.9, -19.24, 4.705), (111.8, -19.47, 4.646), (112.3, -19.2, 3.566), (112.2, -19.42, 3.521), (112.6, -19.16, 2.395), (112.4, -19.39, 2.365), (112.7, -19.14, 1.203), (112.6, -19.37, 1.188), (112.8, -19.14, -1.582e-05), (112.7, -19.36, -1.55e-05), (112.7, -19.14, -1.203), (112.6, -19.37, -1.188), (112.6, -19.16, -2.395), (112.4, -19.39, -2.365), (112.3, -19.2, -3.566), (112.2, -19.42, -3.521), (111.9, -19.24, -4.705), (111.8, -19.47, -4.646), (111.4, -19.3, -5.802), (111.3, -19.52, -5.729), (110.8, -19.37, -6.848), (110.7, -19.6, -6.763), (110.1, -19.45, -7.833), (110.0, -19.68, -7.736), (109.3, -19.55, -8.749), (109.2, -19.77, -8.64), (108.4, -19.65, -9.585), (108.4, -19.88, -9.467), (107.5, -19.76, -10.34), (107.4, -19.99, -10.21), (106.5, -19.88, -11.0), (106.4, -20.11, -10.86), (105.4, -20.01, -11.56), (105.4, -20.23, -11.42), (104.3, -20.14, -12.02), (104.3, -20.37, -11.87), (103.2, -20.27, -12.37), (103.1, -20.51, -12.22), (102.0, -20.41, -12.61), (102.0, -20.65, -12.45), (102.0, -20.86, -12.27), (102.0, -21.06, -12.03), (103.1, -20.92, -11.8), (103.1, -21.08, -11.55), (104.1, -20.95, -11.22), (104.1, -21.07, -10.95), (105.1, -20.94, -10.54), (105.0, -21.02, -10.27), (105.9, -20.9, -9.775), (105.9, -20.93, -9.454), (106.8, -20.78, -9.192), (107.0, -20.78, -8.701), (107.7, -20.67, -8.526), (108.0, -20.65, -7.82), (108.4, -20.57, -7.784), (108.9, -20.53, -6.823), (109.1, -20.48, -6.971), (109.8, -20.4, -6.096), (109.3, -20.39, -7.148), (110.0, -20.31, -6.25), (109.5, -20.26, -7.318), (110.2, -20.18, -6.398), (109.7, -20.09, -7.476), (110.4, -20.01, -6.535), (109.9, -19.88, -7.622), (110.6, -19.8, -6.663), (100.8, -21.0, 12.39), (102.0, -20.86, 12.27), (103.1, -20.71, 12.04), (104.3, -20.58, 11.69), (105.3, -20.44, 11.25), (106.4, -20.32, 10.7), (107.4, -20.19, 10.06), (108.3, -20.08, 9.328), (109.1, -19.98, 8.513), (109.9, -19.88, 7.622), (110.6, -19.8, 6.663), (111.1, -19.73, 5.645), (111.6, -19.67, 4.578), (112.0, -19.62, 3.47), (112.3, -19.59, 2.33), (112.4, -19.57, 1.17), (112.5, -19.56, -1.527e-05), (112.4, -19.57, -1.17), (112.3, -19.59, -2.33), (112.0, -19.62, -3.47), (111.6, -19.67, -4.578), (111.1, -19.73, -5.645), (102.0, -21.06, 12.03), (100.8, -21.32, 11.98), (101.9, -21.22, 11.77), (100.8, -21.51, 11.5), (101.9, -21.34, 11.49), (101.9, -21.42, 11.19), (103.0, -21.21, 11.27), (102.9, -21.28, 10.98), (104.1, -21.07, 10.95), (104.0, -21.15, 10.67), (105.1, -20.94, 10.54), (105.0, -21.02, 10.27), (106.1, -20.81, 10.03), (105.9, -20.9, 9.774), (107.0, -20.69, 9.428), (106.8, -20.78, 9.191), (107.8, -20.58, 8.745), (107.7, -20.67, 8.527), (108.6, -20.48, 7.983), (108.4, -20.57, 7.784), (109.3, -20.39, 7.148), (109.1, -20.48, 6.971), (110.0, -20.31, 6.249), (109.8, -20.4, 6.095), (110.5, -20.24, 5.295), (110.3, -20.33, 5.165), (111.0, -20.18, 4.295), (110.7, -20.27, 4.189), (111.3, -20.13, 3.255), (111.1, -20.23, 3.176), (111.6, -20.1, 2.187), (111.3, -20.2, 2.133), (111.8, -20.08, 1.098), (111.5, -20.18, 1.071), (111.8, -20.07, -1.496e-05), (111.5, -20.17, -1.496e-05), (111.8, -20.08, -1.098), (111.5, -20.18, -1.071), (111.6, -20.1, -2.187), (111.3, -20.2, -2.133), (111.3, -20.13, -3.255), (111.1, -20.23, -3.176), (111.0, -20.18, -4.295), (110.7, -20.27, -4.189), (110.5, -20.24, -5.296), (110.3, -20.33, -5.166), (100.8, -21.58, 10.99), (102.1, -21.41, 10.84), (103.4, -21.24, 10.53), (104.7, -21.08, 10.07), (105.9, -20.93, 9.454), (107.0, -20.78, 8.701), (108.0, -20.65, 7.82), (108.9, -20.53, 6.823), (109.7, -20.44, 5.726), (110.3, -20.35, 4.544), (110.8, -20.29, 3.294), (111.1, -20.25, 1.996), (111.2, -20.23, 0.6687), (111.2, -20.23, -0.6687), (111.1, -20.25, -1.996), (110.8, -20.29, -3.294), (110.3, -20.35, -4.544), (109.7, -20.44, -5.726), (104.7, -21.08, -10.07), (104.0, -21.15, -10.67), (103.0, -21.21, -11.27), (101.9, -21.22, -11.77), (103.4, -21.24, -10.53), (102.9, -21.28, -10.98), (101.9, -21.34, -11.49), (102.1, -21.41, -10.84), (101.9, -21.42, -11.19), (101.9, -20.16, -12.72), (101.9, -19.9, -12.81), (102.1, -19.44, -12.83), (103.1, -19.76, -12.57), (103.5, -19.28, -12.51), (104.3, -19.63, -12.22), (104.9, -19.13, -12.03), (105.4, -19.5, -11.75), (106.2, -18.99, -11.4), (106.5, -19.38, -11.18), (107.5, -18.85, -10.63), (107.6, -19.26, -10.51), (108.6, -18.72, -9.723), (108.5, -19.15, -9.752), (109.4, -19.05, -8.903), (109.4, -19.3, -8.837), (110.2, -19.21, -7.913), (109.7, -18.61, -8.691), (110.2, -18.96, -7.972), (110.9, -19.13, -6.918), (110.6, -18.51, -7.549), (110.9, -18.88, -6.97), (111.5, -19.06, -5.861), (111.4, -18.42, -6.311), (111.5, -18.81, -5.906), (112.0, -19.0, -4.753), (112.0, -18.35, -4.994), (112.0, -18.75, -4.79), (112.4, -18.96, -3.603), (112.5, -18.3, -3.613), (112.4, -18.71, -3.631), (112.7, -18.92, -2.42), (112.7, -18.67, -2.439), (112.8, -18.26, -2.186), (112.9, -18.66, -1.225), (113.0, -18.25, -0.7318), (113.0, -18.65, -1.673e-05), (113.0, -18.25, 0.7318), (112.9, -18.66, 1.225), (112.8, -18.26, 2.186), (112.7, -18.67, 2.439), (112.5, -18.3, 3.613), (112.4, -18.71, 3.631), (112.0, -18.75, 4.79), (112.0, -19.0, 4.753), (111.5, -19.06, 5.861), (112.0, -18.35, 4.994), (111.5, -18.81, 5.906), (110.9, -19.13, 6.917), (111.4, -18.42, 6.311), (110.9, -18.88, 6.97), (110.2, -19.21, 7.912), (110.6, -18.51, 7.549), (110.2, -18.96, 7.972), (109.4, -19.3, 8.837), (109.7, -18.61, 8.691), (109.4, -19.05, 8.903), (108.5, -19.41, 9.682), (108.6, -18.72, 9.723), (108.5, -19.15, 9.753), (107.5, -19.52, 10.44), (107.5, -18.85, 10.63), (107.6, -19.26, 10.51), (106.5, -19.63, 11.1), (106.5, -19.38, 11.18), (106.2, -18.99, 11.4), (105.4, -19.5, 11.75), (104.9, -19.13, 12.03), (104.3, -19.63, 12.21), (103.5, -19.28, 12.51), (103.1, -19.76, 12.57), (103.1, -21.08, 11.55), (104.1, -20.95, 11.22), (105.2, -20.81, 10.79), (106.2, -20.69, 10.27), (107.1, -20.57, 9.655), (108.0, -20.45, 8.954), (108.8, -20.35, 8.172), (109.5, -20.26, 7.317), (110.2, -20.18, 6.397), (110.8, -20.1, 5.42), (111.2, -20.04, 4.396), (111.6, -20.0, 3.332), (111.8, -19.96, 2.238), (112.0, -19.94, 1.124), (112.1, -19.94, -1.499e-05), (112.0, -19.94, -1.124), (111.8, -19.96, -2.238), (111.6, -20.0, -3.332), (111.2, -20.04, -4.396), (110.8, -20.1, -5.421), (103.1, -20.92, 11.8), (104.2, -20.78, 11.47), (105.3, -20.65, 11.03), (106.3, -20.52, 10.49), (107.3, -20.4, 9.865), (108.2, -20.29, 9.149), (109.0, -20.18, 8.35), (109.7, -20.09, 7.475), (110.4, -20.01, 6.535), (111.0, -19.94, 5.537), (111.4, -19.88, 4.49), (111.8, -19.83, 3.403), (112.1, -19.8, 2.286), (112.2, -19.78, 1.148), (112.3, -19.77, -1.509e-05), (112.2, -19.78, -1.148), (112.1, -19.8, -2.286), (111.8, -19.83, -3.403), (111.4, -19.88, -4.49), (111.0, -19.94, -5.537), (103.1, -20.02, 12.48), (104.3, -19.89, 12.13), (105.4, -19.76, 11.67), (112.4, -18.96, 3.603), (112.7, -18.92, 2.42), (112.8, -18.9, 1.215), (112.9, -18.9, -1.623e-05), (112.8, -18.9, -1.215), (108.6, -20.48, -7.983), (107.8, -20.58, -8.745), (107.0, -20.69, -9.428), (106.1, -20.81, -10.03), (108.8, -20.35, -8.173), (108.0, -20.45, -8.954), (107.1, -20.57, -9.655), (106.2, -20.69, -10.27), (105.2, -20.81, -10.79), (109.0, -20.18, -8.35), (108.2, -20.29, -9.148), (107.3, -20.4, -9.865), (106.3, -20.52, -10.5), (105.3, -20.65, -11.03), (104.2, -20.78, -11.47), (109.1, -19.98, -8.513), (108.3, -20.08, -9.328), (107.4, -20.19, -10.06), (106.4, -20.32, -10.7), (105.3, -20.44, -11.25), (104.3, -20.58, -11.7), (103.1, -20.71, -12.04), (108.5, -19.41, -9.681), (107.5, -19.52, -10.44), (106.5, -19.63, -11.1), (105.4, -19.76, -11.67), (104.3, -19.89, -12.13), (103.1, -20.02, -12.48), (23.99, -30.09, 16.75), (34.95, -28.66, 16.21), (45.91, -27.24, 15.66), (45.97, -27.71, 15.46), (56.93, -26.29, 14.91), (56.96, -26.7, 14.59), (67.92, -25.27, 14.04), (67.94, -25.59, 13.63), (78.9, -24.16, 13.08), (78.9, -24.36, 12.6), (89.86, -22.94, 12.05), (24.05, -30.56, 16.55), (24.08, -30.97, 16.23), (24.1, -31.29, 15.82), (24.1, -31.49, 15.34), (56.98, -27.21, 13.7), (46.02, -28.64, 14.24), (35.06, -30.06, 14.79), (35.06, -29.86, 15.27), (89.86, -22.74, 12.53), (89.84, -22.42, 12.94), (89.8, -22.01, 13.26), (89.75, -21.54, 13.46), (56.87, -25.81, 15.11), (67.83, -24.39, 14.56), (78.79, -22.96, 14.01), (78.84, -23.44, 13.81), (35.01, -29.14, 16.0), (35.04, -29.55, 15.69), (67.89, -24.86, 14.36), (46.0, -28.12, 15.14), (56.98, -27.01, 14.18), (67.94, -25.79, 13.15), (78.88, -23.85, 13.49), (46.02, -28.44, 14.72), (100.7, -16.0, 12.98), (102.1, -16.0, 12.83), (103.5, -16.0, 12.51), (104.9, -16.0, 12.03), (106.2, -16.0, 11.4), (107.5, -16.0, 10.63), (108.6, -16.0, 9.723), (109.7, -16.0, 8.691), (110.6, -16.0, 7.549), (111.4, -16.0, 6.311), (112.0, -16.0, 4.994), (112.5, -16.0, 3.613), (112.8, -16.0, 2.186), (113.0, -16.0, 0.7318), (113.0, -16.0, -0.7318), (112.8, -16.0, -2.186), (112.5, -16.0, -3.613), (112.0, -16.0, -4.994), (111.4, -16.0, -6.311), (110.6, -16.0, -7.549), (109.7, -16.0, -8.691), (108.6, -16.0, -9.723), (107.5, -16.0, -10.63), (106.2, -16.0, -11.4), (104.9, -16.0, -12.03), (103.5, -16.0, -12.51), (102.1, -16.0, -12.83), (100.7, -16.0, -12.98), (12.55, -26.0, -17.39), (89.47, -16.0, -13.54), (0.9, -26.0, -17.98), (-3.418, -33.0, 0.7524), (-3.5, -33.0, 4.286e-16), (-3.177, -33.0, 1.47), (-2.786, -33.0, 2.118), (-2.266, -33.0, 2.668), (-1.639, -33.0, 3.092), (-0.9363, -33.0, 3.372), (-0.1895, -33.0, 3.495), (0.5662, -33.0, 3.454), (1.295, -33.0, 3.251), (1.964, -33.0, 2.897), (2.541, -33.0, 2.407), (2.999, -33.0, 1.804), (3.317, -33.0, 1.118), (3.479, -33.0, 0.3784), (3.479, -33.0, -0.3784), (3.317, -33.0, -1.118), (2.999, -33.0, -1.804), (2.541, -33.0, -2.407), (1.964, -33.0, -2.897), (1.295, -33.0, -3.251), (0.5662, -33.0, -3.454), (-0.1895, -33.0, -3.495), (-0.9363, -33.0, -3.372), (-1.639, -33.0, -3.092), (-2.266, -33.0, -2.668), (-2.786, -33.0, -2.118), (-3.177, -33.0, -1.47), (-3.418, -33.0, -0.7524), (97.59, -22.0, 0.647), (97.5, -22.01, 3.062e-16), (97.59, -22.0, -0.647), (97.83, -21.97, -1.25), (98.23, -21.92, -1.768), (98.75, -21.85, -2.165), (99.35, -21.77, -2.415), (97.83, -21.97, 1.25), (98.23, -21.92, 1.768), (98.75, -21.85, 2.165), (99.35, -21.77, 2.415), (100.0, -21.69, 2.5), (100.6, -21.61, 2.415), (101.2, -21.53, 2.165), (101.8, -21.46, 1.768), (102.2, -21.41, 1.25), (102.4, -21.38, 0.647), (102.5, -21.36, 0.0), (102.4, -21.38, -0.647), (102.2, -21.41, -1.25), (101.8, -21.46, -1.768), (101.2, -21.53, -2.165), (100.6, -21.61, -2.415), (100.0, -21.69, -2.5), (-3.418, -26.0, 0.7524), (-3.5, -26.0, -4.286e-16), (-3.418, -26.0, -0.7524), (-3.177, -26.0, -1.47), (-2.786, -26.0, -2.118), (-2.266, -26.0, -2.668), (-1.639, -26.0, -3.092), (-0.9363, -26.0, -3.372), (-0.1895, -26.0, -3.495), (0.5662, -26.0, -3.454), (1.295, -26.0, -3.251), (1.964, -26.0, -2.897), (2.541, -26.0, -2.407), (2.999, -26.0, -1.804), (3.317, -26.0, -1.118), (3.479, -26.0, -0.3784), (3.479, -26.0, 0.3784), (3.317, -26.0, 1.118), (2.999, -26.0, 1.804), (2.541, -26.0, 2.407), (1.964, -26.0, 2.897), (1.295, -26.0, 3.251), (0.5662, -26.0, 3.454), (-0.1895, -26.0, 3.495), (-0.9363, -26.0, 3.372), (-1.639, -26.0, 3.092), (-2.266, -26.0, 2.668), (-2.786, -26.0, 2.118), (-3.177, -26.0, 1.47), (97.59, -16.0, 0.647), (97.5, -16.0, -3.062e-16), (97.83, -16.0, 1.25), (98.23, -16.0, 1.768), (98.75, -16.0, 2.165), (99.35, -16.0, 2.415), (100.0, -16.0, 2.5), (100.6, -16.0, 2.415), (101.2, -16.0, 2.165), (101.8, -16.0, 1.768), (102.2, -16.0, 1.25), (102.4, -16.0, 0.647), (102.5, -16.0, 0.0), (102.4, -16.0, -0.647), (102.2, -16.0, -1.25), (101.8, -16.0, -1.768), (101.2, -16.0, -2.165), (100.6, -16.0, -2.415), (100.0, -16.0, -2.5), (99.35, -16.0, -2.415), (98.75, -16.0, -2.165), (98.23, -16.0, -1.768), (97.83, -16.0, -1.25), (97.59, -16.0, -0.647), (-17.8, -26.0, -2.643), (-17.98, -26.0, -0.8837), (-17.98, -26.0, 0.8837), (-16.27, -26.0, -7.7), (-16.95, -26.0, -6.067), (-17.46, -26.0, -4.376), (-14.45, -26.0, -10.73), (-15.44, -26.0, -9.259), (-10.71, -26.0, -14.46), (-12.08, -26.0, -13.34), (-13.33, -26.0, -12.09), (-7.685, -26.0, -16.28), (-9.245, -26.0, -15.44), (-6.052, -26.0, -16.95), (-4.36, -26.0, -17.46), (-2.627, -26.0, -17.81), (-0.8675, -26.0, -17.98), (12.55, -26.0, 17.39), (0.9, -26.0, 17.98), (-0.8675, -26.0, 17.98), (-2.627, -26.0, 17.81), (-4.36, -26.0, 17.46), (-6.052, -26.0, 16.95), (-7.685, -26.0, 16.28), (-9.245, -26.0, 15.44), (-10.71, -26.0, 14.46), (-12.08, -26.0, 13.34), (-13.33, -26.0, 12.09), (-14.45, -26.0, 10.73), (-15.44, -26.0, 9.259), (-16.27, -26.0, 7.7), (-16.95, -26.0, 6.067), (-17.46, -26.0, 4.376), (-17.8, -26.0, 2.643), (89.47, -16.0, 13.54)], [], [(0, 1, 2), (2, 1, 3), (2, 3, 4), (5, 6, 0), (0, 6, 3), (0, 3, 1), (6, 5, 7), (7, 5, 8), (7, 8, 9), (9, 8, 10), (9, 10, 11), (11, 10, 12), (11, 12, 13), (10, 14, 12), (13, 15, 11), (16, 17, 18), (18, 17, 19), (18, 19, 20), (20, 19, 21), (19, 17, 22), (22, 17, 23), (22, 23, 24), (24, 23, 25), (24, 25, 26), (26, 25, 27), (26, 27, 28), (28, 27, 29), (28, 29, 30), (30, 29, 31), (30, 26, 28), (31, 32, 30), (30, 32, 33), (30, 33, 26), (26, 33, 34), (26, 34, 24), (24, 34, 35), (24, 35, 22), (22, 35, 36), (22, 36, 19), (19, 36, 37), (19, 37, 21), (21, 37, 38), (39, 40, 41), (41, 40, 42), (41, 42, 43), (43, 42, 44), (43, 44, 45), (45, 44, 46), (45, 46, 47), (47, 46, 48), (47, 48, 49), (49, 48, 50), (49, 50, 51), (51, 50, 52), (51, 52, 53), (53, 52, 54), (53, 54, 55), (55, 54, 56), (55, 56, 57), (57, 56, 58), (57, 58, 59), (59, 58, 60), (59, 60, 61), (61, 60, 62), (61, 62, 63), (63, 62, 64), (63, 64, 65), (65, 64, 66), (65, 66, 67), (67, 66, 68), (67, 68, 69), (69, 68, 70), (69, 70, 71), (71, 70, 72), (71, 72, 73), (73, 72, 74), (73, 74, 75), (75, 74, 76), (75, 76, 77), (77, 76, 78), (77, 78, 79), (79, 78, 80), (79, 80, 81), (81, 80, 82), (81, 82, 83), (83, 82, 84), (83, 84, 85), (85, 84, 86), (85, 86, 87), (87, 86, 88), (87, 88, 89), (89, 88, 90), (89, 90, 91), (91, 90, 92), (91, 92, 93), (93, 92, 94), (93, 94, 95), (95, 94, 96), (95, 96, 97), (97, 96, 98), (97, 98, 99), (99, 98, 100), (99, 100, 101), (101, 100, 102), (101, 102, 103), (103, 102, 104), (103, 104, 32), (32, 104, 33), (33, 104, 105), (33, 105, 34), (34, 105, 106), (34, 106, 35), (35, 106, 107), (35, 107, 36), (36, 107, 108), (36, 108, 37), (37, 108, 38), (38, 108, 109), (109, 108, 110), (109, 110, 111), (111, 110, 112), (111, 112, 113), (113, 112, 114), (113, 114, 115), (115, 114, 116), (115, 116, 117), (117, 116, 118), (117, 118, 119), (119, 118, 120), (119, 120, 121), (121, 120, 122), (121, 122, 123), (123, 122, 124), (123, 124, 125), (125, 124, 126), (125, 126, 127), (127, 126, 128), (127, 128, 129), (129, 128, 130), (129, 130, 131), (131, 130, 132), (131, 132, 133), (133, 132, 134), (133, 134, 135), (135, 134, 136), (135, 136, 137), (137, 136, 138), (137, 138, 139), (139, 138, 140), (139, 140, 141), (141, 140, 142), (141, 142, 143), (143, 142, 144), (143, 144, 145), (145, 144, 146), (145, 146, 147), (147, 146, 148), (147, 148, 149), (149, 148, 150), (149, 150, 151), (151, 150, 152), (151, 152, 153), (153, 152, 154), (153, 154, 155), (155, 154, 156), (155, 156, 157), (157, 156, 158), (157, 158, 159), (159, 158, 160), (159, 160, 161), (161, 160, 162), (161, 162, 163), (163, 162, 164), (163, 164, 165), (165, 164, 166), (165, 166, 167), (167, 166, 168), (167, 168, 169), (169, 168, 170), (169, 170, 171), (171, 170, 172), (172, 170, 173), (172, 173, 174), (174, 173, 175), (174, 175, 176), (176, 175, 177), (176, 177, 178), (178, 177, 42), (178, 42, 40), (173, 170, 179), (179, 170, 168), (179, 168, 180), (180, 168, 166), (180, 166, 181), (181, 166, 164), (181, 164, 182), (182, 164, 162), (182, 162, 183), (183, 162, 160), (183, 160, 184), (184, 160, 158), (184, 158, 185), (185, 158, 156), (185, 156, 186), (186, 156, 154), (186, 154, 187), (187, 154, 152), (187, 152, 188), (188, 152, 150), (188, 150, 189), (189, 150, 148), (189, 148, 190), (190, 148, 146), (190, 146, 191), (191, 146, 144), (191, 144, 192), (192, 144, 142), (192, 142, 193), (193, 142, 140), (193, 140, 194), (194, 140, 138), (194, 138, 195), (195, 138, 136), (195, 136, 196), (196, 136, 134), (196, 134, 197), (197, 134, 132), (197, 132, 198), (198, 132, 130), (198, 130, 199), (199, 130, 128), (199, 128, 200), (200, 128, 126), (200, 126, 201), (201, 126, 124), (201, 124, 202), (202, 124, 122), (202, 122, 203), (203, 122, 120), (203, 120, 204), (204, 120, 118), (204, 118, 205), (205, 118, 116), (205, 116, 206), (206, 116, 114), (206, 114, 207), (207, 114, 112), (207, 112, 208), (208, 112, 110), (208, 110, 107), (107, 110, 108), (175, 173, 209), (209, 173, 179), (209, 179, 210), (210, 179, 180), (210, 180, 211), (211, 180, 181), (211, 181, 212), (212, 181, 182), (212, 182, 213), (213, 182, 183), (213, 183, 214), (214, 183, 184), (214, 184, 215), (215, 184, 185), (215, 185, 216), (216, 185, 186), (216, 186, 217), (217, 186, 187), (217, 187, 218), (218, 187, 188), (218, 188, 219), (219, 188, 189), (219, 189, 220), (220, 189, 190), (220, 190, 221), (221, 190, 191), (221, 191, 222), (222, 191, 192), (222, 192, 223), (223, 192, 193), (223, 193, 224), (224, 193, 194), (224, 194, 225), (225, 194, 195), (225, 195, 226), (226, 195, 196), (226, 196, 227), (227, 196, 197), (227, 197, 228), (228, 197, 198), (228, 198, 229), (229, 198, 199), (229, 199, 230), (230, 199, 200), (230, 200, 231), (231, 200, 201), (231, 201, 232), (232, 201, 202), (232, 202, 233), (233, 202, 203), (233, 203, 234), (234, 203, 204), (234, 204, 235), (235, 204, 205), (235, 205, 236), (236, 205, 206), (236, 206, 237), (237, 206, 207), (237, 207, 238), (238, 207, 208), (238, 208, 106), (106, 208, 107), (44, 42, 177), (177, 175, 239), (239, 175, 209), (239, 209, 240), (240, 209, 210), (240, 210, 241), (241, 210, 211), (241, 211, 242), (242, 211, 212), (242, 212, 243), (243, 212, 213), (243, 213, 244), (244, 213, 214), (244, 214, 245), (245, 214, 215), (245, 215, 246), (246, 215, 216), (246, 216, 247), (247, 216, 217), (247, 217, 248), (248, 217, 218), (248, 218, 249), (249, 218, 219), (249, 219, 250), (250, 219, 220), (250, 220, 251), (251, 220, 221), (251, 221, 252), (252, 221, 222), (252, 222, 253), (253, 222, 223), (253, 223, 254), (254, 223, 224), (254, 224, 255), (255, 224, 225), (255, 225, 256), (256, 225, 226), (256, 226, 257), (257, 226, 227), (257, 227, 258), (258, 227, 228), (258, 228, 259), (259, 228, 229), (259, 229, 260), (260, 229, 230), (260, 230, 261), (261, 230, 231), (261, 231, 262), (262, 231, 232), (262, 232, 263), (263, 232, 233), (263, 233, 264), (264, 233, 234), (264, 234, 265), (265, 234, 235), (265, 235, 266), (266, 235, 236), (266, 236, 267), (267, 236, 237), (267, 237, 268), (268, 237, 238), (268, 238, 105), (105, 238, 106), (46, 44, 239), (239, 44, 177), (46, 239, 240), (48, 46, 240), (48, 240, 241), (50, 48, 241), (50, 241, 242), (52, 50, 242), (52, 242, 243), (54, 52, 243), (54, 243, 244), (56, 54, 244), (56, 244, 245), (58, 56, 245), (58, 245, 246), (60, 58, 246), (60, 246, 247), (62, 60, 247), (62, 247, 248), (64, 62, 248), (64, 248, 249), (66, 64, 249), (66, 249, 250), (68, 66, 250), (68, 250, 251), (70, 68, 251), (70, 251, 252), (72, 70, 252), (72, 252, 253), (74, 72, 253), (74, 253, 254), (76, 74, 254), (76, 254, 255), (78, 76, 255), (78, 255, 256), (80, 78, 256), (80, 256, 257), (82, 80, 257), (82, 257, 258), (84, 82, 258), (84, 258, 259), (86, 84, 259), (86, 259, 260), (88, 86, 260), (88, 260, 261), (90, 88, 261), (90, 261, 262), (92, 90, 262), (92, 262, 263), (94, 92, 263), (94, 263, 264), (96, 94, 264), (96, 264, 265), (98, 96, 265), (98, 265, 266), (100, 98, 266), (100, 266, 267), (102, 100, 267), (102, 267, 268), (104, 102, 268), (104, 268, 105), (39, 4, 40), (40, 4, 3), (40, 3, 178), (178, 3, 6), (178, 6, 176), (176, 6, 7), (176, 7, 174), (174, 7, 9), (174, 9, 172), (172, 9, 11), (172, 11, 171), (171, 11, 15), (14, 16, 12), (12, 16, 18), (12, 18, 13), (13, 18, 20), (13, 20, 21), (21, 15, 13), (269, 270, 271), (271, 270, 272), (271, 272, 273), (273, 272, 274), (273, 274, 275), (275, 274, 276), (275, 276, 277), (277, 276, 278), (277, 278, 279), (279, 278, 280), (279, 280, 281), (281, 280, 31), (281, 31, 29), (270, 269, 282), (282, 269, 283), (282, 283, 284), (284, 283, 285), (284, 285, 286), (286, 285, 287), (286, 287, 288), (288, 287, 289), (288, 289, 290), (31, 291, 290), (290, 291, 292), (290, 292, 293), (293, 292, 294), (293, 294, 286), (286, 294, 284), (281, 29, 295), (295, 29, 27), (295, 27, 296), (296, 27, 25), (296, 25, 297), (297, 25, 23), (297, 23, 298), (298, 23, 17), (298, 17, 16), (271, 299, 16), (16, 299, 300), (16, 300, 301), (301, 300, 302), (301, 302, 297), (297, 302, 296), (299, 271, 273), (272, 270, 303), (303, 270, 282), (303, 282, 304), (304, 282, 284), (304, 284, 294), (273, 275, 299), (299, 275, 305), (299, 305, 300), (300, 305, 302), (298, 16, 301), (297, 298, 301), (272, 303, 274), (274, 303, 306), (274, 306, 276), (276, 306, 307), (276, 307, 278), (278, 307, 308), (278, 308, 280), (280, 308, 31), (306, 303, 304), (275, 277, 305), (305, 277, 309), (305, 309, 302), (302, 309, 296), (306, 304, 310), (310, 304, 294), (310, 294, 292), (295, 296, 309), (295, 309, 279), (279, 309, 277), (293, 286, 288), (306, 310, 307), (307, 310, 291), (307, 291, 308), (308, 291, 31), (291, 310, 292), (281, 295, 279), (290, 293, 288), (311, 312, 313), (313, 312, 314), (313, 314, 315), (315, 314, 316), (315, 316, 317), (317, 316, 318), (317, 318, 319), (319, 318, 320), (319, 320, 321), (321, 320, 322), (321, 322, 323), (323, 322, 324), (323, 324, 325), (325, 324, 326), (325, 326, 327), (327, 326, 328), (327, 328, 329), (329, 328, 330), (329, 330, 331), (331, 330, 332), (331, 332, 333), (333, 332, 334), (333, 334, 335), (335, 334, 336), (335, 336, 337), (337, 336, 338), (337, 338, 339), (339, 338, 340), (339, 340, 341), (341, 340, 342), (341, 342, 343), (343, 342, 344), (343, 344, 345), (345, 344, 346), (345, 346, 347), (347, 346, 348), (347, 348, 349), (349, 348, 350), (349, 350, 351), (351, 350, 352), (351, 352, 353), (353, 352, 354), (353, 354, 355), (355, 354, 356), (355, 356, 357), (357, 356, 358), (357, 358, 359), (359, 358, 360), (359, 360, 361), (361, 360, 362), (361, 362, 363), (363, 362, 364), (363, 364, 365), (365, 364, 366), (365, 366, 367), (367, 366, 368), (367, 368, 369), (369, 368, 370), (369, 370, 371), (371, 370, 372), (371, 372, 373), (373, 372, 374), (373, 374, 375), (375, 374, 376), (375, 376, 377), (377, 376, 378), (377, 378, 283), (283, 378, 285), (285, 378, 379), (285, 379, 380), (380, 379, 381), (380, 381, 382), (382, 381, 383), (382, 383, 384), (384, 383, 385), (384, 385, 386), (386, 385, 387), (386, 387, 388), (388, 387, 389), (389, 387, 390), (389, 390, 391), (391, 390, 392), (391, 392, 393), (393, 392, 394), (393, 394, 395), (395, 394, 396), (395, 396, 397), (397, 396, 398), (397, 398, 399), (399, 398, 368), (399, 368, 366), (316, 400, 318), (318, 400, 401), (318, 401, 320), (320, 401, 402), (320, 402, 322), (322, 402, 403), (322, 403, 324), (324, 403, 404), (324, 404, 326), (326, 404, 405), (326, 405, 328), (328, 405, 406), (328, 406, 330), (330, 406, 407), (330, 407, 332), (332, 407, 408), (332, 408, 334), (334, 408, 409), (334, 409, 336), (336, 409, 410), (336, 410, 338), (338, 410, 411), (338, 411, 340), (340, 411, 412), (340, 412, 342), (342, 412, 413), (342, 413, 344), (344, 413, 414), (344, 414, 346), (346, 414, 415), (346, 415, 348), (348, 415, 416), (348, 416, 350), (350, 416, 417), (350, 417, 352), (352, 417, 418), (352, 418, 354), (354, 418, 419), (354, 419, 356), (356, 419, 420), (356, 420, 358), (358, 420, 421), (358, 421, 360), (360, 421, 422), (360, 422, 362), (362, 422, 423), (362, 423, 364), (364, 423, 424), (364, 424, 366), (366, 424, 399), (401, 400, 425), (425, 400, 426), (425, 426, 427), (427, 426, 428), (427, 428, 429), (429, 428, 430), (429, 430, 431), (431, 430, 432), (431, 432, 433), (433, 432, 434), (433, 434, 435), (435, 434, 436), (435, 436, 437), (437, 436, 438), (437, 438, 439), (439, 438, 440), (439, 440, 441), (441, 440, 442), (441, 442, 443), (443, 442, 444), (443, 444, 445), (445, 444, 446), (445, 446, 447), (447, 446, 448), (447, 448, 449), (449, 448, 450), (449, 450, 451), (451, 450, 452), (451, 452, 453), (453, 452, 454), (453, 454, 455), (455, 454, 456), (455, 456, 457), (457, 456, 458), (457, 458, 459), (459, 458, 460), (459, 460, 461), (461, 460, 462), (461, 462, 463), (463, 462, 464), (463, 464, 465), (465, 464, 466), (465, 466, 467), (467, 466, 468), (467, 468, 469), (469, 468, 470), (469, 470, 471), (471, 470, 472), (471, 472, 473), (473, 472, 474), (473, 474, 475), (475, 474, 476), (475, 476, 393), (393, 476, 391), (428, 477, 430), (430, 477, 478), (430, 478, 432), (432, 478, 479), (432, 479, 434), (434, 479, 480), (434, 480, 436), (436, 480, 481), (436, 481, 438), (438, 481, 482), (438, 482, 440), (440, 482, 483), (440, 483, 442), (442, 483, 444), (483, 484, 444), (444, 484, 446), (484, 485, 446), (446, 485, 448), (485, 486, 448), (448, 486, 450), (486, 487, 450), (450, 487, 452), (487, 488, 452), (452, 488, 454), (454, 488, 456), (456, 488, 489), (456, 489, 458), (458, 489, 490), (458, 490, 460), (460, 490, 491), (460, 491, 462), (462, 491, 492), (462, 492, 464), (464, 492, 493), (464, 493, 466), (466, 493, 468), (493, 494, 468), (468, 494, 470), (494, 495, 470), (470, 495, 472), (495, 496, 472), (472, 496, 474), (496, 497, 474), (474, 497, 476), (497, 498, 476), (476, 498, 391), (498, 389, 391), (388, 499, 386), (386, 499, 500), (386, 500, 384), (384, 500, 501), (384, 501, 382), (382, 501, 502), (382, 502, 380), (380, 502, 287), (380, 287, 285), (499, 503, 500), (500, 503, 504), (500, 504, 501), (501, 504, 505), (501, 505, 502), (502, 505, 287), (503, 506, 504), (504, 506, 507), (504, 507, 505), (505, 507, 289), (505, 289, 287), (506, 290, 507), (507, 290, 289), (377, 283, 508), (508, 283, 269), (508, 269, 509), (509, 269, 271), (509, 271, 510), (509, 510, 511), (511, 510, 512), (511, 512, 513), (513, 512, 514), (513, 514, 515), (515, 514, 516), (515, 516, 517), (517, 516, 518), (517, 518, 519), (519, 518, 520), (519, 520, 365), (365, 520, 363), (516, 521, 518), (518, 521, 522), (518, 522, 520), (520, 522, 523), (520, 523, 363), (363, 523, 361), (521, 524, 522), (522, 524, 525), (522, 525, 523), (523, 525, 526), (523, 526, 361), (361, 526, 359), (524, 527, 525), (525, 527, 528), (525, 528, 526), (526, 528, 529), (526, 529, 359), (359, 529, 357), (528, 527, 530), (530, 527, 531), (530, 531, 532), (532, 531, 533), (532, 533, 534), (534, 533, 535), (534, 535, 536), (536, 535, 537), (536, 537, 538), (538, 537, 539), (538, 539, 540), (540, 539, 541), (540, 541, 347), (347, 541, 345), (537, 542, 539), (539, 542, 543), (539, 543, 541), (541, 543, 544), (541, 544, 345), (345, 544, 343), (542, 545, 543), (543, 545, 546), (543, 546, 544), (544, 546, 547), (544, 547, 343), (343, 547, 341), (545, 548, 546), (546, 548, 549), (546, 549, 547), (547, 549, 550), (547, 550, 341), (341, 550, 339), (549, 548, 551), (551, 548, 552), (551, 552, 553), (553, 552, 554), (553, 554, 555), (555, 554, 556), (555, 556, 557), (557, 556, 558), (557, 558, 559), (559, 558, 560), (559, 560, 561), (561, 560, 562), (561, 562, 329), (329, 562, 327), (558, 563, 560), (560, 563, 564), (560, 564, 562), (562, 564, 565), (562, 565, 327), (327, 565, 325), (563, 566, 564), (564, 566, 567), (564, 567, 565), (565, 567, 568), (565, 568, 325), (325, 568, 323), (566, 569, 567), (567, 569, 570), (567, 570, 568), (568, 570, 571), (568, 571, 323), (323, 571, 321), (570, 569, 572), (572, 569, 573), (572, 573, 574), (574, 573, 575), (574, 575, 576), (576, 575, 311), (576, 311, 313), (427, 429, 577), (577, 429, 431), (577, 431, 578), (578, 431, 433), (578, 433, 579), (579, 433, 435), (579, 435, 580), (580, 435, 437), (580, 437, 581), (581, 437, 439), (581, 439, 582), (582, 439, 441), (582, 441, 583), (583, 441, 443), (583, 443, 584), (584, 443, 445), (584, 445, 585), (585, 445, 447), (585, 447, 586), (586, 447, 449), (586, 449, 587), (587, 449, 451), (587, 451, 588), (588, 451, 453), (588, 453, 589), (589, 453, 455), (589, 455, 590), (590, 455, 457), (590, 457, 591), (591, 457, 459), (591, 459, 592), (592, 459, 461), (592, 461, 593), (593, 461, 463), (593, 463, 594), (594, 463, 465), (594, 465, 595), (595, 465, 467), (595, 467, 596), (596, 467, 469), (596, 469, 597), (597, 469, 471), (597, 471, 598), (598, 471, 473), (598, 473, 599), (599, 473, 475), (599, 475, 395), (395, 475, 393), (402, 401, 425), (425, 427, 600), (600, 427, 577), (600, 577, 601), (601, 577, 578), (601, 578, 602), (602, 578, 579), (602, 579, 603), (603, 579, 580), (603, 580, 604), (604, 580, 581), (604, 581, 605), (605, 581, 582), (605, 582, 606), (606, 582, 583), (606, 583, 607), (607, 583, 584), (607, 584, 608), (608, 584, 585), (608, 585, 609), (609, 585, 586), (609, 586, 610), (610, 586, 587), (610, 587, 611), (611, 587, 588), (611, 588, 612), (612, 588, 589), (612, 589, 613), (613, 589, 590), (613, 590, 614), (614, 590, 591), (614, 591, 615), (615, 591, 592), (615, 592, 616), (616, 592, 593), (616, 593, 617), (617, 593, 594), (617, 594, 618), (618, 594, 595), (618, 595, 619), (619, 595, 596), (619, 596, 620), (620, 596, 597), (620, 597, 621), (621, 597, 598), (621, 598, 622), (622, 598, 599), (622, 599, 397), (397, 599, 395), (576, 313, 315), (315, 317, 623), (623, 317, 319), (623, 319, 624), (624, 319, 321), (624, 321, 571), (403, 402, 600), (600, 402, 425), (403, 600, 601), (574, 576, 623), (623, 576, 315), (574, 623, 624), (404, 403, 601), (404, 601, 602), (572, 574, 624), (572, 624, 571), (405, 404, 602), (405, 602, 603), (570, 572, 571), (406, 405, 603), (406, 603, 604), (407, 406, 604), (407, 604, 605), (407, 605, 408), (408, 605, 606), (408, 606, 409), (409, 606, 607), (409, 607, 410), (410, 607, 608), (410, 608, 411), (411, 608, 609), (411, 609, 412), (412, 609, 610), (412, 610, 413), (413, 610, 611), (413, 611, 414), (414, 611, 612), (414, 612, 415), (415, 612, 613), (415, 613, 416), (416, 613, 614), (416, 614, 417), (417, 614, 615), (417, 615, 418), (418, 615, 616), (418, 616, 419), (419, 616, 617), (419, 617, 420), (420, 617, 618), (420, 618, 421), (421, 618, 619), (421, 619, 422), (422, 619, 620), (422, 620, 423), (423, 620, 621), (423, 621, 424), (424, 621, 622), (424, 622, 399), (399, 622, 397), (329, 331, 561), (561, 331, 625), (561, 625, 559), (559, 625, 557), (625, 331, 333), (625, 333, 626), (626, 333, 335), (626, 335, 627), (627, 335, 337), (627, 337, 628), (628, 337, 339), (628, 339, 550), (555, 557, 626), (626, 557, 625), (555, 626, 627), (553, 555, 627), (553, 627, 628), (551, 553, 628), (551, 628, 550), (551, 550, 549), (540, 347, 349), (540, 349, 629), (629, 349, 351), (629, 351, 630), (630, 351, 353), (630, 353, 631), (631, 353, 355), (631, 355, 632), (632, 355, 357), (632, 357, 529), (536, 538, 629), (629, 538, 540), (536, 629, 630), (534, 536, 630), (534, 630, 631), (534, 631, 532), (532, 631, 632), (532, 632, 530), (530, 632, 529), (530, 529, 528), (519, 365, 367), (392, 390, 633), (633, 390, 387), (633, 387, 385), (394, 392, 634), (634, 392, 633), (634, 633, 635), (635, 633, 385), (635, 385, 383), (396, 394, 636), (636, 394, 634), (636, 634, 637), (637, 634, 635), (637, 635, 638), (638, 635, 383), (638, 383, 381), (398, 396, 639), (639, 396, 636), (639, 636, 640), (640, 636, 637), (640, 637, 641), (641, 637, 638), (641, 638, 642), (642, 638, 381), (642, 381, 379), (368, 398, 370), (370, 398, 639), (370, 639, 372), (372, 639, 640), (372, 640, 374), (374, 640, 641), (374, 641, 376), (376, 641, 642), (376, 642, 378), (378, 642, 379), (519, 367, 643), (643, 367, 369), (643, 369, 644), (644, 369, 371), (644, 371, 645), (645, 371, 373), (645, 373, 646), (646, 373, 375), (646, 375, 508), (508, 375, 377), (515, 517, 643), (643, 517, 519), (515, 643, 644), (513, 515, 644), (513, 644, 645), (511, 513, 645), (511, 645, 646), (509, 511, 646), (509, 646, 508), (10, 647, 14), (14, 647, 648), (14, 648, 649), (649, 648, 650), (649, 650, 651), (651, 650, 652), (651, 652, 653), (653, 652, 654), (653, 654, 655), (655, 654, 656), (655, 656, 657), (657, 656, 477), (657, 477, 428), (647, 10, 658), (658, 10, 8), (658, 8, 659), (659, 8, 5), (659, 5, 660), (660, 5, 0), (660, 0, 661), (661, 0, 2), (661, 2, 4), (477, 662, 4), (4, 662, 663), (4, 663, 664), (664, 663, 665), (664, 665, 660), (660, 665, 659), (657, 428, 666), (666, 428, 426), (666, 426, 667), (667, 426, 400), (667, 400, 668), (668, 400, 316), (668, 316, 669), (669, 316, 314), (669, 314, 312), (14, 670, 312), (312, 670, 671), (312, 671, 672), (672, 671, 673), (672, 673, 668), (668, 673, 667), (670, 14, 649), (648, 647, 674), (674, 647, 658), (674, 658, 675), (675, 658, 659), (675, 659, 665), (649, 651, 670), (670, 651, 676), (670, 676, 671), (671, 676, 673), (669, 312, 672), (668, 669, 672), (648, 674, 650), (650, 674, 677), (650, 677, 652), (652, 677, 678), (652, 678, 654), (654, 678, 679), (654, 679, 656), (656, 679, 477), (677, 674, 675), (651, 653, 676), (676, 653, 680), (676, 680, 673), (673, 680, 667), (677, 675, 681), (681, 675, 665), (681, 665, 663), (666, 667, 680), (666, 680, 655), (655, 680, 653), (664, 660, 661), (677, 681, 678), (678, 681, 662), (678, 662, 679), (679, 662, 477), (662, 681, 663), (657, 666, 655), (4, 664, 661), (4, 682, 477), (477, 682, 683), (477, 683, 684), (4, 39, 682), (682, 39, 685), (685, 39, 686), (686, 39, 41), (686, 41, 687), (687, 41, 43), (687, 43, 688), (688, 43, 45), (688, 45, 689), (689, 45, 47), (689, 47, 690), (690, 47, 49), (690, 49, 691), (691, 49, 51), (691, 51, 692), (692, 51, 53), (692, 53, 693), (693, 53, 55), (693, 55, 694), (694, 55, 57), (694, 57, 695), (695, 57, 59), (695, 59, 696), (696, 59, 61), (696, 61, 697), (697, 61, 63), (697, 63, 698), (698, 63, 65), (698, 65, 699), (699, 65, 67), (699, 67, 700), (700, 67, 69), (700, 69, 701), (701, 69, 71), (701, 71, 702), (702, 71, 73), (702, 73, 703), (703, 73, 75), (703, 75, 704), (704, 75, 77), (704, 77, 705), (705, 77, 79), (705, 79, 706), (706, 79, 81), (706, 81, 707), (707, 81, 83), (707, 83, 708), (708, 83, 85), (708, 85, 709), (709, 85, 87), (709, 87, 710), (710, 87, 89), (710, 89, 711), (711, 89, 91), (711, 91, 712), (712, 91, 93), (712, 93, 713), (713, 93, 95), (713, 95, 714), (714, 95, 97), (714, 97, 715), (715, 97, 99), (715, 99, 716), (716, 99, 101), (716, 101, 717), (717, 101, 103), (717, 103, 718), (718, 103, 32), (719, 137, 720), (720, 137, 139), (720, 139, 141), (721, 131, 719), (719, 131, 133), (719, 133, 135), (722, 127, 721), (721, 127, 129), (721, 129, 131), (723, 123, 722), (722, 123, 125), (722, 125, 127), (724, 119, 723), (723, 119, 121), (723, 121, 123), (725, 115, 724), (724, 115, 117), (724, 117, 119), (726, 111, 725), (725, 111, 113), (725, 113, 115), (727, 38, 726), (726, 38, 109), (726, 109, 111), (727, 728, 38), (38, 728, 729), (38, 729, 21), (21, 729, 730), (21, 730, 731), (731, 732, 21), (21, 732, 733), (21, 733, 15), (15, 733, 734), (15, 734, 735), (735, 736, 15), (15, 736, 737), (15, 737, 738), (15, 738, 171), (171, 738, 739), (171, 739, 740), (740, 741, 171), (171, 741, 169), (169, 741, 167), (167, 741, 742), (167, 742, 165), (165, 742, 163), (163, 742, 743), (163, 743, 161), (161, 743, 159), (159, 743, 744), (159, 744, 157), (157, 744, 155), (155, 744, 745), (155, 745, 153), (153, 745, 151), (151, 745, 746), (151, 746, 149), (149, 746, 147), (147, 746, 747), (147, 747, 145), (145, 747, 143), (143, 747, 141), (141, 747, 720), (135, 137, 719), (748, 16, 749), (749, 16, 14), (749, 14, 750), (750, 14, 751), (751, 14, 752), (752, 14, 312), (752, 312, 753), (753, 312, 754), (754, 312, 566), (754, 566, 563), (748, 755, 16), (16, 755, 756), (16, 756, 271), (271, 756, 757), (271, 757, 758), (759, 524, 758), (758, 524, 521), (758, 521, 271), (271, 521, 516), (271, 516, 514), (760, 533, 759), (759, 533, 531), (759, 531, 527), (533, 760, 535), (535, 760, 761), (535, 761, 762), (535, 762, 537), (537, 762, 763), (537, 763, 542), (542, 763, 764), (542, 764, 765), (542, 765, 545), (545, 765, 766), (545, 766, 767), (545, 767, 548), (548, 767, 768), (548, 768, 552), (552, 768, 769), (552, 769, 770), (552, 770, 554), (554, 770, 771), (554, 771, 556), (556, 771, 558), (558, 771, 563), (563, 771, 754), (311, 575, 312), (312, 575, 573), (312, 573, 569), (569, 566, 312), (527, 524, 759), (514, 512, 271), (271, 512, 510), (772, 719, 773), (773, 719, 720), (773, 720, 774), (774, 720, 747), (774, 747, 775), (775, 747, 746), (775, 746, 776), (776, 746, 745), (776, 745, 777), (777, 745, 744), (777, 744, 778), (778, 744, 743), (778, 743, 779), (779, 743, 742), (779, 742, 780), (780, 742, 741), (780, 741, 781), (781, 741, 740), (781, 740, 782), (782, 740, 739), (782, 739, 783), (783, 739, 738), (783, 738, 784), (784, 738, 737), (784, 737, 785), (785, 737, 736), (785, 736, 786), (786, 736, 735), (786, 735, 787), (787, 735, 734), (787, 734, 788), (788, 734, 733), (788, 733, 789), (789, 733, 732), (789, 732, 790), (790, 732, 731), (790, 731, 791), (791, 731, 730), (791, 730, 792), (792, 730, 729), (792, 729, 793), (793, 729, 728), (793, 728, 794), (794, 728, 727), (794, 727, 795), (795, 727, 726), (795, 726, 796), (796, 726, 725), (796, 725, 797), (797, 725, 724), (797, 724, 798), (798, 724, 723), (798, 723, 799), (799, 723, 722), (799, 722, 800), (800, 722, 721), (800, 721, 772), (772, 721, 719), (801, 748, 802), (802, 748, 749), (802, 749, 750), (748, 801, 755), (755, 801, 803), (755, 803, 756), (756, 803, 804), (756, 804, 757), (757, 804, 805), (757, 805, 758), (758, 805, 806), (758, 806, 759), (759, 806, 807), (759, 807, 760), (760, 807, 808), (760, 808, 761), (761, 808, 809), (761, 809, 762), (762, 809, 810), (762, 810, 763), (763, 810, 811), (763, 811, 764), (764, 811, 812), (764, 812, 765), (765, 812, 813), (765, 813, 814), (765, 814, 766), (766, 814, 815), (766, 815, 767), (767, 815, 816), (767, 816, 768), (768, 816, 817), (768, 817, 769), (769, 817, 818), (769, 818, 770), (770, 818, 819), (770, 819, 771), (771, 819, 820), (771, 820, 754), (754, 820, 821), (754, 821, 753), (753, 821, 822), (753, 822, 752), (752, 822, 823), (752, 823, 751), (751, 823, 824), (751, 824, 750), (750, 824, 802), (774, 700, 773), (773, 700, 701), (773, 701, 702), (775, 697, 774), (774, 697, 698), (774, 698, 699), (776, 695, 775), (775, 695, 696), (775, 696, 697), (777, 692, 776), (776, 692, 693), (776, 693, 694), (778, 690, 777), (777, 690, 691), (777, 691, 692), (690, 778, 689), (689, 778, 779), (689, 779, 688), (688, 779, 687), (687, 779, 780), (687, 780, 686), (686, 780, 685), (685, 780, 781), (685, 781, 782), (782, 783, 685), (685, 783, 682), (682, 783, 784), (682, 784, 785), (785, 786, 682), (682, 786, 787), (682, 787, 825), (825, 787, 788), (825, 788, 789), (789, 790, 825), (825, 790, 791), (825, 791, 792), (825, 792, 718), (718, 792, 793), (718, 793, 794), (794, 795, 718), (718, 795, 717), (717, 795, 716), (716, 795, 796), (716, 796, 715), (715, 796, 714), (714, 796, 797), (714, 797, 713), (713, 797, 798), (713, 798, 712), (712, 798, 711), (711, 798, 799), (711, 799, 710), (710, 799, 709), (709, 799, 708), (708, 799, 800), (708, 800, 707), (707, 800, 706), (706, 800, 772), (706, 772, 705), (705, 772, 704), (704, 772, 703), (703, 772, 773), (703, 773, 702), (694, 695, 776), (699, 700, 774), (682, 825, 683), (683, 825, 826), (824, 683, 802), (802, 683, 826), (802, 826, 801), (801, 826, 803), (803, 826, 804), (804, 826, 805), (805, 826, 827), (805, 827, 806), (806, 827, 807), (807, 827, 808), (808, 827, 828), (808, 828, 829), (824, 823, 683), (683, 823, 822), (683, 822, 821), (683, 821, 684), (684, 821, 820), (684, 820, 819), (819, 818, 684), (684, 818, 830), (830, 818, 831), (831, 818, 817), (831, 817, 832), (832, 817, 833), (833, 817, 816), (833, 816, 834), (834, 816, 835), (835, 816, 815), (835, 815, 836), (836, 815, 837), (837, 815, 838), (838, 815, 814), (838, 814, 839), (839, 814, 840), (840, 814, 841), (841, 814, 813), (841, 813, 842), (842, 813, 843), (843, 813, 844), (844, 813, 812), (844, 812, 845), (845, 812, 846), (846, 812, 847), (847, 812, 811), (847, 811, 848), (848, 811, 849), (849, 811, 850), (850, 811, 810), (850, 810, 851), (851, 810, 852), (852, 810, 809), (852, 809, 853), (853, 809, 829), (829, 809, 808), (32, 31, 825), (825, 31, 290), (825, 290, 826), (826, 290, 827), (825, 718, 32), (290, 506, 827), (827, 506, 828), (828, 506, 503), (828, 503, 829), (829, 503, 499), (829, 499, 853), (853, 499, 388), (853, 388, 852), (852, 388, 389), (852, 389, 851), (851, 389, 498), (851, 498, 850), (850, 498, 497), (850, 497, 849), (849, 497, 496), (849, 496, 848), (848, 496, 495), (848, 495, 847), (847, 495, 494), (847, 494, 846), (846, 494, 493), (846, 493, 845), (845, 493, 492), (845, 492, 844), (844, 492, 491), (844, 491, 843), (843, 491, 842), (842, 491, 490), (842, 490, 841), (841, 490, 489), (841, 489, 840), (840, 489, 488), (840, 488, 839), (839, 488, 487), (839, 487, 838), (838, 487, 486), (838, 486, 837), (837, 486, 485), (837, 485, 836), (836, 485, 484), (836, 484, 835), (835, 484, 483), (835, 483, 834), (834, 483, 482), (834, 482, 833), (833, 482, 481), (833, 481, 832), (832, 481, 480), (832, 480, 831), (831, 480, 479), (831, 479, 830), (830, 479, 478), (830, 478, 684), (684, 478, 477), (854, 855, 856), (856, 855, 857), (856, 857, 858), (858, 857, 859), (856, 858, 860), (860, 858, 861), (860, 861, 862), (862, 861, 863), (862, 863, 864), (864, 863, 865), (864, 865, 866), (866, 865, 867), (866, 867, 868), (868, 867, 869), (868, 864, 866), (870, 871, 872), (872, 871, 873), (872, 873, 874), (871, 875, 873), (873, 875, 876), (872, 874, 877), (877, 874, 878), (877, 878, 879), (879, 878, 880), (879, 880, 881), (881, 880, 882), (881, 882, 883), (883, 882, 884), (883, 884, 881), (882, 885, 884), (876, 886, 873), (873, 886, 887), (873, 887, 874), (874, 887, 888), (874, 888, 878), (878, 888, 889), (878, 889, 880), (880, 889, 890), (880, 890, 882), (882, 890, 891), (882, 891, 885), (885, 891, 892), (893, 894, 895), (895, 894, 896), (895, 896, 897), (895, 897, 898), (898, 897, 899), (898, 899, 900), (900, 899, 901), (900, 901, 902), (902, 901, 903), (902, 903, 904), (904, 903, 905), (904, 905, 906), (904, 906, 907), (907, 906, 908), (907, 908, 909), (909, 908, 910), (909, 910, 911), (911, 910, 912), (911, 912, 913), (913, 912, 914), (913, 914, 915), (915, 914, 916), (915, 916, 917), (917, 916, 918), (917, 918, 919), (919, 918, 920), (919, 920, 921), (921, 920, 922), (921, 922, 923), (923, 922, 924), (923, 924, 925), (925, 924, 926), (925, 926, 927), (927, 926, 928), (927, 928, 929), (929, 928, 930), (929, 930, 931), (931, 930, 932), (931, 932, 933), (933, 932, 934), (933, 934, 935), (935, 934, 936), (935, 936, 937), (937, 936, 938), (937, 938, 939), (939, 938, 940), (939, 940, 941), (941, 940, 942), (941, 942, 943), (943, 942, 944), (943, 944, 945), (945, 944, 946), (945, 946, 947), (947, 946, 948), (947, 948, 949), (949, 948, 950), (949, 950, 951), (951, 950, 952), (951, 952, 953), (953, 952, 954), (953, 954, 955), (955, 954, 956), (955, 956, 957), (957, 956, 958), (957, 958, 959), (959, 958, 960), (959, 960, 961), (961, 960, 962), (961, 962, 963), (963, 962, 964), (963, 964, 965), (965, 964, 966), (965, 966, 967), (967, 966, 968), (967, 968, 891), (891, 968, 892), (891, 890, 967), (967, 890, 969), (967, 969, 965), (965, 969, 970), (965, 970, 963), (963, 970, 971), (963, 971, 961), (961, 971, 972), (961, 972, 959), (959, 972, 973), (959, 973, 957), (957, 973, 974), (957, 974, 955), (955, 974, 975), (955, 975, 953), (953, 975, 976), (953, 976, 951), (951, 976, 977), (951, 977, 949), (949, 977, 978), (949, 978, 947), (947, 978, 979), (947, 979, 945), (945, 979, 980), (945, 980, 943), (943, 980, 981), (943, 981, 941), (941, 981, 982), (941, 982, 939), (939, 982, 983), (939, 983, 937), (937, 983, 984), (937, 984, 935), (935, 984, 985), (935, 985, 933), (933, 985, 986), (933, 986, 931), (931, 986, 987), (931, 987, 929), (929, 987, 988), (929, 988, 927), (927, 988, 989), (927, 989, 925), (925, 989, 990), (925, 990, 923), (923, 990, 991), (923, 991, 921), (921, 991, 992), (921, 992, 919), (919, 992, 993), (919, 993, 917), (917, 993, 994), (917, 994, 915), (915, 994, 995), (915, 995, 913), (913, 995, 996), (913, 996, 911), (911, 996, 997), (911, 997, 909), (909, 997, 998), (909, 998, 907), (907, 998, 999), (907, 999, 904), (904, 999, 902), (890, 889, 969), (969, 889, 1000), (969, 1000, 970), (970, 1000, 1001), (970, 1001, 971), (971, 1001, 1002), (971, 1002, 972), (972, 1002, 1003), (972, 1003, 973), (973, 1003, 1004), (973, 1004, 974), (974, 1004, 1005), (974, 1005, 975), (975, 1005, 1006), (975, 1006, 976), (976, 1006, 1007), (976, 1007, 977), (977, 1007, 1008), (977, 1008, 978), (978, 1008, 1009), (978, 1009, 979), (979, 1009, 1010), (979, 1010, 980), (980, 1010, 1011), (980, 1011, 981), (981, 1011, 1012), (981, 1012, 982), (982, 1012, 1013), (982, 1013, 983), (983, 1013, 1014), (983, 1014, 984), (984, 1014, 1015), (984, 1015, 985), (985, 1015, 1016), (985, 1016, 986), (986, 1016, 1017), (986, 1017, 987), (987, 1017, 1018), (987, 1018, 988), (988, 1018, 1019), (988, 1019, 989), (989, 1019, 1020), (989, 1020, 990), (990, 1020, 1021), (990, 1021, 991), (991, 1021, 1022), (991, 1022, 992), (992, 1022, 1023), (992, 1023, 993), (993, 1023, 1024), (993, 1024, 994), (994, 1024, 1025), (994, 1025, 995), (995, 1025, 1026), (995, 1026, 996), (996, 1026, 1027), (996, 1027, 997), (997, 1027, 1028), (997, 1028, 998), (998, 1028, 1029), (998, 1029, 999), (999, 1029, 1030), (999, 1030, 902), (902, 1030, 900), (889, 888, 1000), (1000, 888, 1031), (1000, 1031, 1001), (1001, 1031, 1032), (1001, 1032, 1002), (1002, 1032, 1033), (1002, 1033, 1003), (1003, 1033, 1034), (1003, 1034, 1004), (1004, 1034, 1035), (1004, 1035, 1005), (1005, 1035, 1036), (1005, 1036, 1006), (1006, 1036, 1037), (1006, 1037, 1007), (1007, 1037, 1038), (1007, 1038, 1008), (1008, 1038, 1039), (1008, 1039, 1009), (1009, 1039, 1040), (1009, 1040, 1010), (1010, 1040, 1041), (1010, 1041, 1011), (1011, 1041, 1042), (1011, 1042, 1012), (1012, 1042, 1043), (1012, 1043, 1013), (1013, 1043, 1044), (1013, 1044, 1014), (1014, 1044, 1045), (1014, 1045, 1015), (1015, 1045, 1046), (1015, 1046, 1016), (1016, 1046, 1047), (1016, 1047, 1017), (1017, 1047, 1048), (1017, 1048, 1018), (1018, 1048, 1049), (1018, 1049, 1019), (1019, 1049, 1050), (1019, 1050, 1020), (1020, 1050, 1051), (1020, 1051, 1021), (1021, 1051, 1052), (1021, 1052, 1022), (1022, 1052, 1053), (1022, 1053, 1023), (1023, 1053, 1054), (1023, 1054, 1024), (1024, 1054, 1055), (1024, 1055, 1025), (1025, 1055, 1056), (1025, 1056, 1026), (1026, 1056, 1057), (1026, 1057, 1027), (1027, 1057, 1058), (1027, 1058, 1028), (1028, 1058, 1059), (1028, 1059, 1029), (1029, 1059, 1060), (1029, 1060, 1030), (1030, 1060, 1061), (1030, 1061, 900), (900, 1061, 898), (888, 887, 1031), (1031, 887, 1062), (1031, 1062, 1032), (1032, 1062, 1063), (1032, 1063, 1033), (1033, 1063, 1064), (1033, 1064, 1034), (1034, 1064, 1065), (1034, 1065, 1035), (1035, 1065, 1066), (1035, 1066, 1036), (1036, 1066, 1067), (1036, 1067, 1037), (1037, 1067, 1068), (1037, 1068, 1038), (1038, 1068, 1069), (1038, 1069, 1039), (1039, 1069, 1070), (1039, 1070, 1040), (1040, 1070, 1071), (1040, 1071, 1041), (1041, 1071, 1072), (1041, 1072, 1042), (1042, 1072, 1073), (1042, 1073, 1043), (1043, 1073, 1074), (1043, 1074, 1044), (1044, 1074, 1075), (1044, 1075, 1045), (1045, 1075, 1076), (1045, 1076, 1046), (1046, 1076, 1077), (1046, 1077, 1047), (1047, 1077, 1078), (1047, 1078, 1048), (1048, 1078, 1079), (1048, 1079, 1049), (1049, 1079, 1080), (1049, 1080, 1050), (1050, 1080, 1081), (1050, 1081, 1051), (1051, 1081, 1082), (1051, 1082, 1052), (1052, 1082, 1083), (1052, 1083, 1053), (1053, 1083, 1084), (1053, 1084, 1054), (1054, 1084, 1085), (1054, 1085, 1055), (1055, 1085, 1086), (1055, 1086, 1056), (1056, 1086, 1087), (1056, 1087, 1057), (1057, 1087, 1088), (1057, 1088, 1058), (1058, 1088, 1089), (1058, 1089, 1059), (1059, 1089, 1090), (1059, 1090, 1060), (1060, 1090, 1091), (1060, 1091, 1061), (1061, 1091, 1092), (1061, 1092, 898), (898, 1092, 895), (887, 886, 1062), (1062, 886, 1093), (1062, 1093, 1063), (1063, 1093, 1094), (1063, 1094, 1064), (1064, 1094, 1095), (1064, 1095, 1065), (1065, 1095, 1096), (1065, 1096, 1066), (1066, 1096, 1097), (1066, 1097, 1067), (1067, 1097, 1098), (1067, 1098, 1068), (1068, 1098, 1099), (1068, 1099, 1069), (1069, 1099, 1100), (1069, 1100, 1070), (1070, 1100, 1101), (1070, 1101, 1071), (1071, 1101, 1102), (1071, 1102, 1072), (1072, 1102, 1103), (1072, 1103, 1073), (1073, 1103, 1104), (1073, 1104, 1074), (1074, 1104, 1105), (1074, 1105, 1075), (1075, 1105, 1106), (1075, 1106, 1076), (1076, 1106, 1107), (1076, 1107, 1077), (1077, 1107, 1108), (1077, 1108, 1078), (1078, 1108, 1109), (1078, 1109, 1079), (1079, 1109, 1110), (1079, 1110, 1080), (1080, 1110, 1111), (1080, 1111, 1081), (1081, 1111, 1112), (1081, 1112, 1082), (1082, 1112, 1113), (1082, 1113, 1083), (1083, 1113, 1114), (1083, 1114, 1084), (1084, 1114, 1115), (1084, 1115, 1085), (1085, 1115, 1116), (1085, 1116, 1086), (1086, 1116, 1117), (1086, 1117, 1087), (1087, 1117, 1118), (1087, 1118, 1088), (1088, 1118, 1119), (1088, 1119, 1089), (1089, 1119, 1120), (1089, 1120, 1090), (1090, 1120, 1121), (1090, 1121, 1091), (1091, 1121, 1122), (1091, 1122, 1092), (1092, 1122, 893), (1092, 893, 895), (894, 854, 896), (896, 854, 856), (896, 856, 897), (897, 856, 860), (897, 860, 899), (899, 860, 862), (899, 862, 901), (901, 862, 864), (901, 864, 903), (903, 864, 868), (903, 868, 905), (905, 868, 869), (1123, 1124, 1125), (1125, 1124, 1126), (1125, 1126, 1127), (1127, 1126, 1128), (1127, 1128, 1129), (1129, 1128, 1130), (1129, 1130, 1131), (1131, 1130, 1132), (1131, 1132, 1133), (1133, 1132, 1134), (1133, 1134, 1135), (1135, 1134, 870), (1135, 870, 872), (1124, 1123, 1136), (1136, 1123, 1137), (1136, 1137, 1138), (1138, 1137, 1139), (1138, 1139, 1140), (1140, 1139, 1141), (1140, 1141, 1142), (1142, 1141, 1143), (1142, 1143, 1144), (870, 1145, 1144), (1144, 1145, 1146), (1144, 1146, 1147), (1147, 1146, 1148), (1147, 1148, 1140), (1140, 1148, 1138), (1135, 872, 1149), (1149, 872, 877), (1149, 877, 1150), (1150, 877, 879), (1150, 879, 1151), (1151, 879, 881), (1151, 881, 1152), (1152, 881, 884), (1152, 884, 885), (1125, 1153, 885), (885, 1153, 1154), (885, 1154, 1155), (1155, 1154, 1156), (1155, 1156, 1151), (1151, 1156, 1150), (1153, 1125, 1127), (1126, 1124, 1157), (1157, 1124, 1136), (1157, 1136, 1158), (1158, 1136, 1138), (1158, 1138, 1148), (1127, 1129, 1153), (1153, 1129, 1159), (1153, 1159, 1154), (1154, 1159, 1156), (1152, 885, 1155), (1151, 1152, 1155), (1126, 1157, 1128), (1128, 1157, 1160), (1128, 1160, 1130), (1130, 1160, 1161), (1130, 1161, 1132), (1132, 1161, 1162), (1132, 1162, 1134), (1134, 1162, 870), (1160, 1157, 1158), (1129, 1131, 1159), (1159, 1131, 1163), (1159, 1163, 1156), (1156, 1163, 1150), (1160, 1158, 1164), (1164, 1158, 1148), (1164, 1148, 1146), (1149, 1150, 1163), (1149, 1163, 1133), (1133, 1163, 1131), (1147, 1140, 1142), (1160, 1164, 1161), (1161, 1164, 1145), (1161, 1145, 1162), (1162, 1145, 870), (1145, 1164, 1146), (1135, 1149, 1133), (1144, 1147, 1142), (1165, 1166, 1167), (1167, 1166, 1168), (1167, 1168, 1169), (1169, 1168, 1170), (1169, 1170, 1171), (1171, 1170, 1172), (1171, 1172, 1173), (1173, 1172, 1174), (1173, 1174, 1175), (1175, 1174, 1176), (1175, 1176, 1177), (1177, 1176, 1178), (1177, 1178, 1179), (1179, 1178, 1180), (1179, 1180, 1181), (1181, 1180, 1182), (1181, 1182, 1183), (1183, 1182, 1184), (1183, 1184, 1185), (1185, 1184, 1186), (1185, 1186, 1187), (1187, 1186, 1188), (1187, 1188, 1189), (1189, 1188, 1190), (1189, 1190, 1191), (1191, 1190, 1192), (1191, 1192, 1193), (1193, 1192, 1194), (1193, 1194, 1195), (1195, 1194, 1196), (1195, 1196, 1197), (1197, 1196, 1198), (1197, 1198, 1199), (1199, 1198, 1200), (1199, 1200, 1201), (1201, 1200, 1202), (1201, 1202, 1203), (1203, 1202, 1204), (1203, 1204, 1205), (1205, 1204, 1206), (1205, 1206, 1207), (1207, 1206, 1208), (1207, 1208, 1209), (1209, 1208, 1210), (1209, 1210, 1211), (1211, 1210, 1212), (1211, 1212, 1213), (1213, 1212, 1214), (1213, 1214, 1215), (1215, 1214, 1216), (1215, 1216, 1217), (1217, 1216, 1218), (1217, 1218, 1219), (1219, 1218, 1220), (1219, 1220, 1221), (1221, 1220, 1222), (1221, 1222, 1223), (1223, 1222, 1224), (1223, 1224, 1225), (1225, 1224, 1226), (1225, 1226, 1227), (1227, 1226, 1228), (1227, 1228, 1229), (1229, 1228, 1230), (1229, 1230, 1231), (1231, 1230, 1232), (1231, 1232, 1137), (1137, 1232, 1139), (1139, 1232, 1233), (1139, 1233, 1234), (1234, 1233, 1235), (1234, 1235, 1236), (1236, 1235, 1237), (1236, 1237, 1238), (1238, 1237, 1239), (1238, 1239, 1240), (1240, 1239, 1241), (1240, 1241, 1242), (1242, 1241, 1243), (1242, 1243, 1244), (1244, 1243, 1245), (1244, 1245, 1246), (1246, 1245, 1247), (1246, 1247, 1248), (1248, 1247, 1249), (1248, 1249, 1250), (1250, 1249, 1251), (1250, 1251, 1252), (1252, 1251, 1253), (1252, 1253, 1254), (1254, 1253, 1255), (1254, 1255, 1256), (1256, 1255, 1257), (1256, 1257, 1258), (1258, 1257, 1216), (1258, 1216, 1214), (1170, 1259, 1172), (1172, 1259, 1260), (1172, 1260, 1174), (1174, 1260, 1261), (1174, 1261, 1176), (1176, 1261, 1262), (1176, 1262, 1178), (1178, 1262, 1263), (1178, 1263, 1180), (1180, 1263, 1264), (1180, 1264, 1182), (1182, 1264, 1265), (1182, 1265, 1184), (1184, 1265, 1266), (1184, 1266, 1186), (1186, 1266, 1267), (1186, 1267, 1188), (1188, 1267, 1268), (1188, 1268, 1190), (1190, 1268, 1269), (1190, 1269, 1192), (1192, 1269, 1270), (1192, 1270, 1194), (1194, 1270, 1271), (1194, 1271, 1196), (1196, 1271, 1272), (1196, 1272, 1198), (1198, 1272, 1273), (1198, 1273, 1200), (1200, 1273, 1274), (1200, 1274, 1202), (1202, 1274, 1275), (1202, 1275, 1204), (1204, 1275, 1276), (1204, 1276, 1206), (1206, 1276, 1277), (1206, 1277, 1208), (1208, 1277, 1278), (1208, 1278, 1210), (1210, 1278, 1279), (1210, 1279, 1212), (1212, 1279, 1280), (1212, 1280, 1214), (1214, 1280, 1258), (1260, 1259, 1281), (1281, 1259, 1282), (1281, 1282, 1283), (1283, 1282, 1284), (1283, 1284, 1285), (1285, 1284, 1286), (1285, 1286, 1287), (1287, 1286, 1288), (1287, 1288, 1289), (1289, 1288, 1290), (1289, 1290, 1291), (1291, 1290, 1292), (1291, 1292, 1293), (1293, 1292, 1294), (1293, 1294, 1295), (1295, 1294, 1296), (1295, 1296, 1297), (1297, 1296, 1298), (1297, 1298, 1299), (1299, 1298, 1300), (1299, 1300, 1301), (1301, 1300, 1302), (1301, 1302, 1303), (1303, 1302, 1304), (1303, 1304, 1305), (1305, 1304, 1306), (1305, 1306, 1307), (1307, 1306, 1308), (1307, 1308, 1309), (1309, 1308, 1310), (1309, 1310, 1311), (1311, 1310, 1312), (1311, 1312, 1313), (1313, 1312, 1314), (1313, 1314, 1315), (1315, 1314, 1316), (1315, 1316, 1317), (1317, 1316, 1318), (1317, 1318, 1319), (1319, 1318, 1320), (1319, 1320, 1321), (1321, 1320, 1322), (1321, 1322, 1323), (1323, 1322, 1324), (1323, 1324, 1325), (1325, 1324, 1326), (1325, 1326, 1252), (1252, 1326, 1250), (1284, 1327, 1286), (1286, 1327, 1328), (1286, 1328, 1288), (1288, 1328, 1329), (1288, 1329, 1290), (1290, 1329, 1330), (1290, 1330, 1292), (1292, 1330, 1331), (1292, 1331, 1294), (1294, 1331, 1296), (1331, 1332, 1296), (1296, 1332, 1298), (1332, 1333, 1298), (1298, 1333, 1300), (1333, 1334, 1300), (1300, 1334, 1302), (1302, 1334, 1304), (1304, 1334, 1335), (1304, 1335, 1306), (1306, 1335, 1336), (1306, 1336, 1308), (1308, 1336, 1337), (1308, 1337, 1310), (1310, 1337, 1338), (1310, 1338, 1312), (1312, 1338, 1314), (1338, 1339, 1314), (1314, 1339, 1316), (1339, 1340, 1316), (1316, 1340, 1318), (1340, 1341, 1318), (1318, 1341, 1320), (1320, 1341, 1322), (1322, 1341, 1342), (1322, 1342, 1324), (1324, 1342, 1343), (1324, 1343, 1326), (1326, 1343, 1344), (1326, 1344, 1250), (1250, 1344, 1248), (1242, 1345, 1240), (1240, 1345, 1346), (1240, 1346, 1238), (1238, 1346, 1347), (1238, 1347, 1236), (1236, 1347, 1348), (1236, 1348, 1234), (1234, 1348, 1141), (1234, 1141, 1139), (1345, 1349, 1346), (1346, 1349, 1350), (1346, 1350, 1347), (1347, 1350, 1351), (1347, 1351, 1348), (1348, 1351, 1143), (1348, 1143, 1141), (1349, 1352, 1350), (1350, 1352, 1353), (1350, 1353, 1351), (1351, 1353, 1143), (1352, 1144, 1353), (1353, 1144, 1143), (1231, 1137, 1354), (1354, 1137, 1123), (1354, 1123, 1355), (1355, 1123, 1125), (1355, 1125, 1356), (1355, 1356, 1357), (1357, 1356, 1358), (1357, 1358, 1359), (1359, 1358, 1360), (1359, 1360, 1361), (1361, 1360, 1362), (1361, 1362, 1363), (1363, 1362, 1364), (1363, 1364, 1365), (1365, 1364, 1366), (1365, 1366, 1367), (1367, 1366, 1368), (1367, 1368, 1369), (1369, 1368, 1370), (1369, 1370, 1215), (1215, 1370, 1213), (1366, 1371, 1368), (1368, 1371, 1372), (1368, 1372, 1370), (1370, 1372, 1373), (1370, 1373, 1213), (1213, 1373, 1211), (1371, 1374, 1372), (1372, 1374, 1375), (1372, 1375, 1373), (1373, 1375, 1376), (1373, 1376, 1211), (1211, 1376, 1209), (1374, 1377, 1375), (1375, 1377, 1378), (1375, 1378, 1376), (1376, 1378, 1379), (1376, 1379, 1209), (1209, 1379, 1207), (1377, 1380, 1378), (1378, 1380, 1381), (1378, 1381, 1379), (1379, 1381, 1382), (1379, 1382, 1207), (1207, 1382, 1205), (1380, 1383, 1381), (1381, 1383, 1384), (1381, 1384, 1382), (1382, 1384, 1385), (1382, 1385, 1205), (1205, 1385, 1203), (1384, 1383, 1386), (1386, 1383, 1387), (1386, 1387, 1388), (1388, 1387, 1389), (1388, 1389, 1390), (1390, 1389, 1391), (1390, 1391, 1392), (1392, 1391, 1393), (1392, 1393, 1394), (1394, 1393, 1395), (1394, 1395, 1396), (1396, 1395, 1397), (1396, 1397, 1398), (1398, 1397, 1399), (1398, 1399, 1191), (1191, 1399, 1189), (1395, 1400, 1397), (1397, 1400, 1401), (1397, 1401, 1399), (1399, 1401, 1402), (1399, 1402, 1189), (1189, 1402, 1187), (1400, 1403, 1401), (1401, 1403, 1404), (1401, 1404, 1402), (1402, 1404, 1405), (1402, 1405, 1187), (1187, 1405, 1185), (1403, 1406, 1404), (1404, 1406, 1407), (1404, 1407, 1405), (1405, 1407, 1408), (1405, 1408, 1185), (1185, 1408, 1183), (1406, 1409, 1407), (1407, 1409, 1410), (1407, 1410, 1408), (1408, 1410, 1411), (1408, 1411, 1183), (1183, 1411, 1181), (1409, 1412, 1410), (1410, 1412, 1413), (1410, 1413, 1411), (1411, 1413, 1414), (1411, 1414, 1181), (1181, 1414, 1179), (1412, 1415, 1413), (1413, 1415, 1416), (1413, 1416, 1414), (1414, 1416, 1417), (1414, 1417, 1179), (1179, 1417, 1177), (1416, 1415, 1418), (1418, 1415, 1419), (1418, 1419, 1420), (1420, 1419, 1421), (1420, 1421, 1422), (1422, 1421, 1423), (1422, 1423, 1424), (1424, 1423, 1165), (1424, 1165, 1167), (1283, 1285, 1425), (1425, 1285, 1287), (1425, 1287, 1426), (1426, 1287, 1289), (1426, 1289, 1427), (1427, 1289, 1291), (1427, 1291, 1428), (1428, 1291, 1293), (1428, 1293, 1429), (1429, 1293, 1295), (1429, 1295, 1430), (1430, 1295, 1297), (1430, 1297, 1431), (1431, 1297, 1299), (1431, 1299, 1432), (1432, 1299, 1301), (1432, 1301, 1433), (1433, 1301, 1303), (1433, 1303, 1434), (1434, 1303, 1305), (1434, 1305, 1435), (1435, 1305, 1307), (1435, 1307, 1436), (1436, 1307, 1309), (1436, 1309, 1437), (1437, 1309, 1311), (1437, 1311, 1438), (1438, 1311, 1313), (1438, 1313, 1439), (1439, 1313, 1315), (1439, 1315, 1440), (1440, 1315, 1317), (1440, 1317, 1441), (1441, 1317, 1319), (1441, 1319, 1442), (1442, 1319, 1321), (1442, 1321, 1443), (1443, 1321, 1323), (1443, 1323, 1444), (1444, 1323, 1325), (1444, 1325, 1254), (1254, 1325, 1252), (1261, 1260, 1281), (1281, 1283, 1445), (1445, 1283, 1425), (1445, 1425, 1446), (1446, 1425, 1426), (1446, 1426, 1447), (1447, 1426, 1427), (1447, 1427, 1448), (1448, 1427, 1428), (1448, 1428, 1449), (1449, 1428, 1429), (1449, 1429, 1450), (1450, 1429, 1430), (1450, 1430, 1451), (1451, 1430, 1431), (1451, 1431, 1452), (1452, 1431, 1432), (1452, 1432, 1453), (1453, 1432, 1433), (1453, 1433, 1454), (1454, 1433, 1434), (1454, 1434, 1455), (1455, 1434, 1435), (1455, 1435, 1456), (1456, 1435, 1436), (1456, 1436, 1457), (1457, 1436, 1437), (1457, 1437, 1458), (1458, 1437, 1438), (1458, 1438, 1459), (1459, 1438, 1439), (1459, 1439, 1460), (1460, 1439, 1440), (1460, 1440, 1461), (1461, 1440, 1441), (1461, 1441, 1462), (1462, 1441, 1442), (1462, 1442, 1463), (1463, 1442, 1443), (1463, 1443, 1464), (1464, 1443, 1444), (1464, 1444, 1256), (1256, 1444, 1254), (1424, 1167, 1169), (1169, 1171, 1465), (1465, 1171, 1173), (1465, 1173, 1466), (1466, 1173, 1175), (1466, 1175, 1467), (1467, 1175, 1177), (1467, 1177, 1417), (1262, 1261, 1445), (1445, 1261, 1281), (1262, 1445, 1446), (1422, 1424, 1465), (1465, 1424, 1169), (1422, 1465, 1466), (1263, 1262, 1446), (1263, 1446, 1447), (1420, 1422, 1466), (1420, 1466, 1467), (1264, 1263, 1447), (1264, 1447, 1448), (1418, 1420, 1467), (1418, 1467, 1417), (1264, 1448, 1265), (1265, 1448, 1449), (1265, 1449, 1266), (1266, 1449, 1450), (1266, 1450, 1267), (1267, 1450, 1451), (1267, 1451, 1268), (1268, 1451, 1452), (1268, 1452, 1269), (1269, 1452, 1453), (1269, 1453, 1270), (1270, 1453, 1454), (1270, 1454, 1271), (1271, 1454, 1455), (1271, 1455, 1272), (1272, 1455, 1456), (1272, 1456, 1273), (1273, 1456, 1457), (1273, 1457, 1274), (1274, 1457, 1458), (1274, 1458, 1275), (1275, 1458, 1459), (1275, 1459, 1276), (1276, 1459, 1460), (1276, 1460, 1277), (1277, 1460, 1461), (1277, 1461, 1278), (1278, 1461, 1462), (1278, 1462, 1279), (1279, 1462, 1463), (1279, 1463, 1280), (1280, 1463, 1464), (1280, 1464, 1258), (1258, 1464, 1256), (1418, 1417, 1416), (1398, 1191, 1193), (1398, 1193, 1468), (1468, 1193, 1195), (1468, 1195, 1469), (1469, 1195, 1197), (1469, 1197, 1470), (1470, 1197, 1199), (1470, 1199, 1471), (1471, 1199, 1201), (1471, 1201, 1472), (1472, 1201, 1203), (1472, 1203, 1385), (1394, 1396, 1468), (1468, 1396, 1398), (1394, 1468, 1469), (1394, 1469, 1392), (1392, 1469, 1470), (1392, 1470, 1390), (1390, 1470, 1471), (1390, 1471, 1388), (1388, 1471, 1472), (1388, 1472, 1386), (1386, 1472, 1385), (1386, 1385, 1384), (1251, 1249, 1473), (1473, 1249, 1247), (1473, 1247, 1474), (1474, 1247, 1245), (1474, 1245, 1475), (1475, 1245, 1243), (1475, 1243, 1476), (1476, 1243, 1241), (1476, 1241, 1239), (1253, 1251, 1477), (1477, 1251, 1473), (1477, 1473, 1478), (1478, 1473, 1474), (1478, 1474, 1479), (1479, 1474, 1475), (1479, 1475, 1480), (1480, 1475, 1476), (1480, 1476, 1481), (1481, 1476, 1239), (1481, 1239, 1237), (1255, 1253, 1482), (1482, 1253, 1477), (1482, 1477, 1483), (1483, 1477, 1478), (1483, 1478, 1484), (1484, 1478, 1479), (1484, 1479, 1485), (1485, 1479, 1480), (1485, 1480, 1486), (1486, 1480, 1481), (1486, 1481, 1487), (1487, 1481, 1237), (1487, 1237, 1235), (1257, 1255, 1488), (1488, 1255, 1482), (1488, 1482, 1489), (1489, 1482, 1483), (1489, 1483, 1490), (1490, 1483, 1484), (1490, 1484, 1491), (1491, 1484, 1485), (1491, 1485, 1492), (1492, 1485, 1486), (1492, 1486, 1493), (1493, 1486, 1487), (1493, 1487, 1494), (1494, 1487, 1235), (1494, 1235, 1233), (1216, 1257, 1218), (1218, 1257, 1488), (1218, 1488, 1220), (1220, 1488, 1489), (1220, 1489, 1222), (1222, 1489, 1490), (1222, 1490, 1224), (1224, 1490, 1491), (1224, 1491, 1226), (1226, 1491, 1492), (1226, 1492, 1228), (1228, 1492, 1493), (1228, 1493, 1230), (1230, 1493, 1494), (1230, 1494, 1232), (1232, 1494, 1233), (1215, 1217, 1369), (1369, 1217, 1495), (1369, 1495, 1367), (1367, 1495, 1365), (1495, 1217, 1219), (1495, 1219, 1496), (1496, 1219, 1221), (1496, 1221, 1497), (1497, 1221, 1223), (1497, 1223, 1498), (1498, 1223, 1225), (1498, 1225, 1499), (1499, 1225, 1227), (1499, 1227, 1500), (1500, 1227, 1229), (1500, 1229, 1354), (1354, 1229, 1231), (1363, 1365, 1496), (1496, 1365, 1495), (1363, 1496, 1497), (1361, 1363, 1497), (1361, 1497, 1498), (1361, 1498, 1359), (1359, 1498, 1499), (1359, 1499, 1357), (1357, 1499, 1500), (1357, 1500, 1355), (1355, 1500, 1354), (867, 1501, 869), (869, 1501, 1502), (869, 1502, 1503), (1503, 1502, 1504), (1503, 1504, 1505), (1505, 1504, 1506), (1505, 1506, 1507), (1507, 1506, 1508), (1507, 1508, 1509), (1509, 1508, 1510), (1509, 1510, 1511), (1511, 1510, 1327), (1511, 1327, 1284), (1501, 867, 1512), (1512, 867, 865), (1512, 865, 1513), (1513, 865, 863), (1513, 863, 1514), (1514, 863, 861), (1514, 861, 1515), (1515, 861, 858), (1515, 858, 859), (1327, 1516, 859), (859, 1516, 1517), (859, 1517, 1518), (1518, 1517, 1519), (1518, 1519, 1514), (1514, 1519, 1513), (1511, 1284, 1520), (1520, 1284, 1282), (1520, 1282, 1521), (1521, 1282, 1259), (1521, 1259, 1522), (1522, 1259, 1170), (1522, 1170, 1523), (1523, 1170, 1168), (1523, 1168, 1166), (869, 1524, 1166), (1166, 1524, 1525), (1166, 1525, 1526), (1526, 1525, 1527), (1526, 1527, 1522), (1522, 1527, 1521), (1524, 869, 1503), (1502, 1501, 1528), (1528, 1501, 1512), (1528, 1512, 1529), (1529, 1512, 1513), (1529, 1513, 1519), (1503, 1505, 1524), (1524, 1505, 1530), (1524, 1530, 1525), (1525, 1530, 1527), (1523, 1166, 1526), (1522, 1523, 1526), (1502, 1528, 1504), (1504, 1528, 1531), (1504, 1531, 1506), (1506, 1531, 1532), (1506, 1532, 1508), (1508, 1532, 1533), (1508, 1533, 1510), (1510, 1533, 1327), (1531, 1528, 1529), (1505, 1507, 1530), (1530, 1507, 1534), (1530, 1534, 1527), (1527, 1534, 1521), (1531, 1529, 1535), (1535, 1529, 1519), (1535, 1519, 1517), (1520, 1521, 1534), (1520, 1534, 1509), (1509, 1534, 1507), (1518, 1514, 1515), (1531, 1535, 1532), (1532, 1535, 1516), (1532, 1516, 1533), (1533, 1516, 1327), (1516, 1535, 1517), (1511, 1520, 1509), (859, 1518, 1515), (854, 876, 855), (855, 876, 875), (855, 875, 857), (857, 875, 871), (857, 871, 870), (870, 859, 857), (1166, 1165, 1536), (1536, 1165, 1537), (1537, 1165, 1423), (1537, 1423, 1538), (1538, 1423, 1421), (1538, 1421, 1539), (1539, 1421, 1419), (1539, 1419, 1540), (1540, 1419, 1415), (1540, 1415, 1541), (1541, 1415, 1412), (1541, 1412, 1542), (1542, 1412, 1409), (1542, 1409, 1543), (1543, 1409, 1406), (1543, 1406, 1544), (1544, 1406, 1403), (1544, 1403, 1545), (1545, 1403, 1400), (1545, 1400, 1546), (1546, 1400, 1395), (1546, 1395, 1547), (1547, 1395, 1393), (1547, 1393, 1548), (1548, 1393, 1391), (1548, 1391, 1549), (1549, 1391, 1550), (1550, 1391, 1389), (1550, 1389, 1551), (1551, 1389, 1387), (1551, 1387, 1552), (1552, 1387, 1383), (1552, 1383, 1553), (1553, 1383, 1380), (1553, 1380, 1554), (1554, 1380, 1377), (1554, 1377, 1555), (1555, 1377, 1374), (1555, 1374, 1556), (1556, 1374, 1371), (1556, 1371, 1557), (1557, 1371, 1366), (1557, 1366, 1558), (1558, 1366, 1364), (1558, 1364, 1559), (1559, 1364, 1362), (1559, 1362, 1560), (1560, 1362, 1360), (1560, 1360, 1561), (1561, 1360, 1358), (1561, 1358, 1562), (1562, 1358, 1356), (1562, 1356, 1563), (1563, 1356, 1125), (885, 1564, 1125), (1125, 1564, 1565), (1125, 1565, 1563), (885, 892, 1564), (1564, 892, 1566), (1567, 1109, 1568), (1568, 1109, 1108), (1568, 1108, 1107), (1569, 1112, 1567), (1567, 1112, 1111), (1567, 1111, 1110), (1570, 1114, 1569), (1569, 1114, 1113), (1569, 1113, 1112), (1571, 1116, 1570), (1570, 1116, 1115), (1570, 1115, 1114), (1572, 1118, 1571), (1571, 1118, 1117), (1571, 1117, 1116), (1573, 1120, 1572), (1572, 1120, 1119), (1572, 1119, 1118), (1574, 1122, 1573), (1573, 1122, 1121), (1573, 1121, 1120), (1575, 894, 1574), (1574, 894, 893), (1574, 893, 1122), (1575, 1576, 894), (894, 1576, 1577), (894, 1577, 854), (854, 1577, 1578), (854, 1578, 1579), (1579, 1580, 854), (854, 1580, 1581), (854, 1581, 1582), (854, 1582, 876), (876, 1582, 1583), (876, 1583, 1584), (1584, 1585, 876), (876, 1585, 1586), (876, 1586, 886), (886, 1586, 1587), (886, 1587, 1588), (1588, 1589, 886), (886, 1589, 1093), (1093, 1589, 1094), (1094, 1589, 1590), (1094, 1590, 1095), (1095, 1590, 1096), (1096, 1590, 1591), (1096, 1591, 1097), (1097, 1591, 1098), (1098, 1591, 1592), (1098, 1592, 1099), (1099, 1592, 1100), (1100, 1592, 1593), (1100, 1593, 1101), (1101, 1593, 1102), (1102, 1593, 1594), (1102, 1594, 1103), (1103, 1594, 1104), (1104, 1594, 1595), (1104, 1595, 1105), (1105, 1595, 1106), (1106, 1595, 1107), (1107, 1595, 1568), (1110, 1109, 1567), (1596, 859, 1597), (1597, 859, 870), (1597, 870, 1598), (1598, 870, 1599), (1599, 870, 1600), (1600, 870, 1144), (1600, 1144, 1601), (1601, 1144, 1602), (1602, 1144, 1244), (1602, 1244, 1246), (1596, 1603, 859), (859, 1603, 1604), (859, 1604, 1327), (1327, 1604, 1605), (1327, 1605, 1606), (1607, 1333, 1606), (1606, 1333, 1332), (1606, 1332, 1327), (1327, 1332, 1331), (1327, 1331, 1330), (1608, 1336, 1607), (1607, 1336, 1335), (1607, 1335, 1334), (1336, 1608, 1337), (1337, 1608, 1609), (1337, 1609, 1610), (1337, 1610, 1338), (1338, 1610, 1611), (1338, 1611, 1339), (1339, 1611, 1612), (1339, 1612, 1613), (1339, 1613, 1340), (1340, 1613, 1614), (1340, 1614, 1615), (1340, 1615, 1341), (1341, 1615, 1616), (1341, 1616, 1342), (1342, 1616, 1617), (1342, 1617, 1618), (1342, 1618, 1343), (1343, 1618, 1619), (1343, 1619, 1344), (1344, 1619, 1248), (1248, 1619, 1246), (1246, 1619, 1602), (1352, 1349, 1144), (1144, 1349, 1345), (1144, 1345, 1242), (1242, 1244, 1144), (1334, 1333, 1607), (1330, 1329, 1327), (1327, 1329, 1328), (1620, 1567, 1621), (1621, 1567, 1568), (1621, 1568, 1622), (1622, 1568, 1595), (1622, 1595, 1623), (1623, 1595, 1594), (1623, 1594, 1624), (1624, 1594, 1593), (1624, 1593, 1625), (1625, 1593, 1592), (1625, 1592, 1626), (1626, 1592, 1591), (1626, 1591, 1627), (1627, 1591, 1590), (1627, 1590, 1628), (1628, 1590, 1589), (1628, 1589, 1629), (1629, 1589, 1588), (1629, 1588, 1630), (1630, 1588, 1587), (1630, 1587, 1631), (1631, 1587, 1586), (1631, 1586, 1632), (1632, 1586, 1585), (1632, 1585, 1633), (1633, 1585, 1584), (1633, 1584, 1634), (1634, 1584, 1583), (1634, 1583, 1635), (1635, 1583, 1582), (1635, 1582, 1636), (1636, 1582, 1581), (1636, 1581, 1637), (1637, 1581, 1580), (1637, 1580, 1638), (1638, 1580, 1579), (1638, 1579, 1639), (1639, 1579, 1578), (1639, 1578, 1640), (1640, 1578, 1577), (1640, 1577, 1641), (1641, 1577, 1576), (1641, 1576, 1642), (1642, 1576, 1575), (1642, 1575, 1643), (1643, 1575, 1574), (1643, 1574, 1644), (1644, 1574, 1573), (1644, 1573, 1645), (1645, 1573, 1572), (1645, 1572, 1646), (1646, 1572, 1571), (1646, 1571, 1647), (1647, 1571, 1570), (1647, 1570, 1648), (1648, 1570, 1569), (1648, 1569, 1620), (1620, 1569, 1567), (1649, 1596, 1650), (1650, 1596, 1597), (1650, 1597, 1598), (1596, 1649, 1603), (1603, 1649, 1651), (1603, 1651, 1604), (1604, 1651, 1652), (1604, 1652, 1605), (1605, 1652, 1653), (1605, 1653, 1606), (1606, 1653, 1654), (1606, 1654, 1607), (1607, 1654, 1655), (1607, 1655, 1608), (1608, 1655, 1656), (1608, 1656, 1609), (1609, 1656, 1657), (1609, 1657, 1610), (1610, 1657, 1658), (1610, 1658, 1611), (1611, 1658, 1659), (1611, 1659, 1612), (1612, 1659, 1660), (1612, 1660, 1613), (1613, 1660, 1661), (1613, 1661, 1662), (1613, 1662, 1614), (1614, 1662, 1663), (1614, 1663, 1615), (1615, 1663, 1664), (1615, 1664, 1616), (1616, 1664, 1665), (1616, 1665, 1617), (1617, 1665, 1666), (1617, 1666, 1618), (1618, 1666, 1667), (1618, 1667, 1619), (1619, 1667, 1668), (1619, 1668, 1602), (1602, 1668, 1669), (1602, 1669, 1601), (1601, 1669, 1670), (1601, 1670, 1600), (1600, 1670, 1671), (1600, 1671, 1599), (1599, 1671, 1672), (1599, 1672, 1598), (1598, 1672, 1650), (1622, 1673, 1621), (1621, 1673, 1674), (1621, 1674, 1675), (1623, 1676, 1622), (1622, 1676, 1677), (1622, 1677, 1678), (1624, 1679, 1623), (1623, 1679, 1680), (1623, 1680, 1676), (1625, 1681, 1624), (1624, 1681, 1682), (1624, 1682, 1683), (1626, 1684, 1625), (1625, 1684, 1685), (1625, 1685, 1681), (1684, 1626, 1686), (1686, 1626, 1627), (1686, 1627, 1687), (1687, 1627, 1688), (1688, 1627, 1628), (1688, 1628, 1689), (1689, 1628, 1566), (1566, 1628, 1629), (1566, 1629, 1630), (1630, 1631, 1566), (1566, 1631, 1564), (1564, 1631, 1632), (1564, 1632, 1633), (1633, 1634, 1564), (1564, 1634, 1635), (1564, 1635, 1636), (1564, 1636, 1690), (1690, 1636, 1637), (1690, 1637, 1638), (1638, 1639, 1690), (1690, 1639, 1640), (1690, 1640, 1691), (1691, 1640, 1641), (1691, 1641, 1642), (1642, 1643, 1691), (1691, 1643, 1692), (1692, 1643, 1693), (1693, 1643, 1644), (1693, 1644, 1694), (1694, 1644, 1695), (1695, 1644, 1645), (1695, 1645, 1696), (1696, 1645, 1646), (1696, 1646, 1697), (1697, 1646, 1698), (1698, 1646, 1647), (1698, 1647, 1699), (1699, 1647, 1700), (1700, 1647, 1701), (1701, 1647, 1648), (1701, 1648, 1702), (1702, 1648, 1703), (1703, 1648, 1620), (1703, 1620, 1704), (1704, 1620, 1705), (1705, 1620, 1706), (1706, 1620, 1621), (1706, 1621, 1675), (1683, 1679, 1624), (1678, 1673, 1622), (1690, 1707, 1564), (1564, 1707, 1565), (1672, 1565, 1650), (1650, 1565, 1707), (1650, 1707, 1649), (1649, 1707, 1651), (1651, 1707, 1652), (1652, 1707, 1653), (1653, 1707, 1536), (1653, 1536, 1654), (1654, 1536, 1655), (1655, 1536, 1656), (1656, 1536, 1537), (1656, 1537, 1538), (1672, 1671, 1565), (1565, 1671, 1670), (1565, 1670, 1669), (1565, 1669, 1563), (1563, 1669, 1668), (1563, 1668, 1667), (1667, 1666, 1563), (1563, 1666, 1562), (1562, 1666, 1561), (1561, 1666, 1665), (1561, 1665, 1560), (1560, 1665, 1559), (1559, 1665, 1664), (1559, 1664, 1558), (1558, 1664, 1557), (1557, 1664, 1663), (1557, 1663, 1556), (1556, 1663, 1555), (1555, 1663, 1554), (1554, 1663, 1662), (1554, 1662, 1553), (1553, 1662, 1552), (1552, 1662, 1551), (1551, 1662, 1661), (1551, 1661, 1550), (1550, 1661, 1549), (1549, 1661, 1548), (1548, 1661, 1660), (1548, 1660, 1547), (1547, 1660, 1546), (1546, 1660, 1545), (1545, 1660, 1659), (1545, 1659, 1544), (1544, 1659, 1543), (1543, 1659, 1542), (1542, 1659, 1658), (1542, 1658, 1541), (1541, 1658, 1540), (1540, 1658, 1657), (1540, 1657, 1539), (1539, 1657, 1538), (1538, 1657, 1656), (1566, 892, 1689), (1689, 892, 968), (1689, 968, 1688), (1688, 968, 966), (1688, 966, 1687), (1687, 966, 964), (1687, 964, 1686), (1686, 964, 962), (1686, 962, 1684), (1684, 962, 960), (1684, 960, 1685), (1685, 960, 958), (1685, 958, 1681), (1681, 958, 956), (1681, 956, 1682), (1682, 956, 954), (1682, 954, 1683), (1683, 954, 952), (1683, 952, 1679), (1679, 952, 950), (1679, 950, 1680), (1680, 950, 948), (1680, 948, 1676), (1676, 948, 946), (1676, 946, 1677), (1677, 946, 944), (1677, 944, 1678), (1678, 944, 942), (1678, 942, 1673), (1673, 942, 940), (1673, 940, 1674), (1674, 940, 938), (1674, 938, 1675), (1675, 938, 936), (1675, 936, 1706), (1706, 936, 934), (1706, 934, 1705), (1705, 934, 932), (1705, 932, 1704), (1704, 932, 930), (1704, 930, 1703), (1703, 930, 928), (1703, 928, 1702), (1702, 928, 926), (1702, 926, 1701), (1701, 926, 924), (1701, 924, 1700), (1700, 924, 922), (1700, 922, 1699), (1699, 922, 920), (1699, 920, 1698), (1698, 920, 918), (1698, 918, 1697), (1697, 918, 916), (1697, 916, 1696), (1696, 916, 914), (1696, 914, 1695), (1695, 914, 912), (1695, 912, 1694), (1694, 912, 910), (1694, 910, 1693), (1693, 910, 908), (1693, 908, 1692), (1692, 908, 906), (1692, 906, 1691), (1691, 906, 905), (905, 869, 1690), (1690, 869, 1166), (1690, 1166, 1707), (1707, 1166, 1536), (1690, 1691, 905)])
me_upper_lleg_v7.materials.append(mat_mattblack)
me_upper_lleg_v7.use_remesh_fix_poles = True
me_upper_lleg_v7.use_remesh_preserve_attributes = False
me_upper_lleg_v7.use_mirror_vertex_groups = False
me_upper_lleg_v7.update()

# ---- objects
ob_upperlleg = bpy.data.objects.new('UpperLLeg', me_upper_lleg_v7)

# ---- transforms, parenting, visibility, modifiers, constraints
ob_upperlleg.location = (0.0, 0.0, 0.0)
ob_upperlleg.scale = (0.001, 0.001, 0.001)
ob_upperlleg.lineart.crease_threshold = 0.0

# ---- collection membership
col_upper_lleg.objects.link(ob_upperlleg)

# ---- scene / render settings (as saved in the file)
scene.frame_start = 1; scene.frame_end = 250; scene.frame_set(1)
scene.render.engine = 'BLENDER_EEVEE_NEXT'
scene.cycles.use_denoising = False
scene.cycles.samples = 128
scene.cycles.sampling_pattern = 'TABULATED_SOBOL'
scene.cycles.use_adaptive_sampling = False
scene.cycles.use_light_tree = False
scene.view_settings.view_transform = 'Filmic'
bpy.context.view_layer.update()

# ---- added for rendering (the .blend has no active camera and no usable light): camera, sun
cam_auto = bpy.data.cameras.new('AutoCamera')
cam_auto.lens = 50.0
cam_auto.sensor_width = 36.0
cam_auto.clip_end = 1000.0
ob_auto_camera = bpy.data.objects.new('AutoCamera', cam_auto)
scene.collection.objects.link(ob_auto_camera)
ob_auto_camera.location = (0.232545, -0.222054, 0.148036)
ob_auto_camera.rotation_euler = (1.09748, -7.21219e-08, 0.694738)
scene.camera = ob_auto_camera
light_auto_sun = bpy.data.lights.new('AutoSun', 'SUN')
light_auto_sun.energy = 3.0
light_auto_sun.angle = 0.0523599
ob_auto_sun = bpy.data.objects.new('AutoSun', light_auto_sun)
scene.collection.objects.link(ob_auto_sun)
ob_auto_sun.rotation_euler = (0.872665, 0.174533, 0.523599)
bpy.context.view_layer.update()
